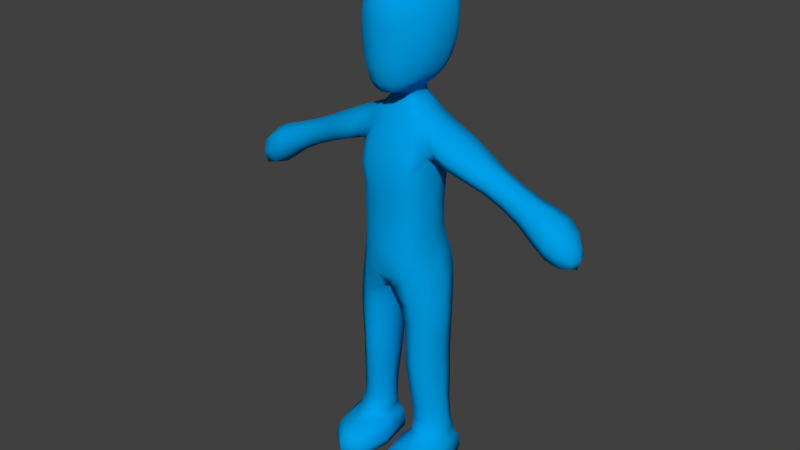 # Source: Start_FIle.blend  (saved by Blender 2.72.0; exported with 4.5.12 LTS)
import bpy
from mathutils import Matrix  # noqa: F401  (used for matrix-valued properties, if any)

bpy.ops.wm.read_factory_settings(use_empty=True)
scene = bpy.context.scene
scene.name = 'Scene'

# ---- collections
col_collection_1 = bpy.data.collections.new('Collection 1'); scene.collection.children.link(col_collection_1)
col_collection_11 = bpy.data.collections.new('Collection 11'); scene.collection.children.link(col_collection_11)

# ---- materials (node trees are filled in below, after node groups)
mat_character = bpy.data.materials.new('Character')
mat_character.alpha_threshold = 0.0
mat_character.use_transparent_shadow = False
mat_character.diffuse_color = (0.0, 0.3483, 0.8, 1.0)
mat_character.roughness = 0.5
mat_character.line_color = (0.0, 0.0, 0.0, 1.0)

# ---- material node trees

# ---- world
world_world = bpy.data.worlds.new('World'); scene.world = world_world
world_world.color = (0.05088, 0.05088, 0.05088)
world_world.use_sun_shadow = False
world_world.sun_shadow_jitter_overblur = 0.0
world_world.cycles.sampling_method = 'MANUAL'
world_world.cycles.sample_map_resolution = 256

# ---- meshes
me_cube_003 = bpy.data.meshes.new('Cube.003')
me_cube_003.from_pydata([(0.5323, 1.008, 5.349), (0.927, 0.3462, 5.398), (1.079, 0.3322, 4.628), (0.2356, -0.5029, 5.078), (0.8262, 0.2586, 6.703), (0.2955, 0.7449, 9.094), (0.5664, -0.218, 8.448), (0.497, 0.8153, 6.774), (1.06, 0.3627, 7.915), (0.6443, -0.4746, 7.665), (0.4472, 0.9237, 8.478), (0.8573, 0.3307, 7.672), (0.5327, 0.9767, 7.605), (0.5906, -0.424, 6.652), (2.789, 0.6607, 7.538), (1.044, -0.218, 8.295), (1.027, 0.3359, 8.692), (1.043, 0.9166, 8.312), (3.573, 0.8007, 7.138), (1.825, -0.1488, 7.946), (2.675, 0.3172, 7.261), (2.893, 0.3234, 7.81), (4.131, 0.3633, 6.383), (3.562, -0.1376, 7.128), (3.467, 0.3317, 6.742), (3.669, 0.3313, 7.525), (0.4576, 0.3855, 9.022), (0.3601, 0.01792, 9.011), (0.5437, -0.4816, 5.156), (0.3785, -0.2837, 8.46), (0.3688, -0.5058, 6.682), (0.8124, 0.67, 1.19), (0.6401, -0.3846, 4.406), (0.3842, -0.01213, 0.6963), (0.1856, 0.2121, 4.358), (1.118, 0.3222, 2.197), (0.6698, 0.818, 3.511), (0.7448, -0.2456, 2.133), (0.354, 0.1982, 2.156), (1.104, 0.3055, 3.464), (0.702, -0.3258, 3.367), (0.2673, 0.1868, 3.413), (0.6241, 0.929, 4.579), (0.7269, 0.766, 2.221), (1.208, 0.3349, 1.21), (0.837, -0.1255, 1.176), (0.3938, 0.2096, 1.17), (1.829, 0.8058, 7.965), (2.779, -0.0201, 7.533), (1.724, 0.3408, 7.645), (1.93, 0.3163, 8.266), (4.437, 0.3532, 6.611), (4.19, 0.3417, 7.169), (4.162, 0.7742, 6.784), (4.159, -0.06922, 6.768), (0.2178, -0.2087, 0.4246), (0.835, -0.6643, 0.7332), (1.32, 0.1455, 0.7199), (0.8221, 0.7977, 0.7075), (0.7924, -0.1015, 0.01304), (0.8195, -1.219, 0.421), (1.428, -0.03339, 0.4333), (0.8116, 1.027, 0.03127), (0.2492, -0.1878, 0.03187), (0.8111, -1.225, 0.0353), (1.374, -0.01065, 0.0347), (0.8265, 0.9773, 0.4171), (0.1886, 0.051, 9.286), (0.2747, -0.5882, 9.647), (0.439, 0.3293, 9.469), (0.611, -0.02602, 9.672), (0.4306, -0.4355, 9.661), (0.3462, -0.1763, 9.449), (0.1736, 0.7002, 9.318), (0.4283, 1.231, 10.16), (0.6402, 1.028, 10.12), (0.6522, 0.3918, 9.668), (0.483, 0.7817, 9.663), (0.3537, 0.08203, 9.441), (0.2469, 0.6374, 9.311), (0.3242, 0.3653, 9.294), (0.2647, 0.1069, 9.287), (0.3621, 0.5994, 9.457), (0.6205, 0.5761, 11.88), (0.7014, 1.143, 10.78), (0.6824, 1.039, 11.48), (0.9366, 0.1749, 10.72), (0.826, 0.1469, 11.42), (0.4258, -0.4928, 11.47), (0.5625, -0.02518, 11.79), (0.4216, -0.6472, 10.88), (0.8174, 0.06836, 10.05), (0.8447, 0.5307, 10.05), (0.5787, -0.4474, 10.16), (0.8924, 0.6399, 11.44), (0.949, 0.6535, 10.71), (0.6614, -0.398, 10.81), (0.6113, -0.3175, 11.41), (0.5005, 0.8826, 5.951), (0.8472, 0.2762, 5.847), (0.5465, -0.4606, 5.743), (0.4973, 0.8174, 6.31), (0.8278, 0.8581, 5.455), (0.8301, 0.2524, 6.181), (0.8317, -0.2013, 5.269), (0.9929, 0.3583, 5.101), (0.5724, -0.4521, 4.825), (0.5689, 1.008, 5.009), (0.5634, -0.4357, 6.119), (0.3667, 0.835, 8.884), (0.6772, 0.3605, 8.856), (0.4652, -0.1077, 8.784), (0.4129, 0.6415, 9.052), (0.7683, -0.1901, 6.664), (0.7445, 0.902, 8.42), (0.7795, -0.18, 8.403), (0.7429, 0.6758, 6.747), (0.9222, 0.3642, 7.91), (0.8041, -0.1233, 7.675), (0.7718, 0.7589, 7.657), (0.8353, 0.2871, 7.254), (0.2314, 0.8658, 7.229), (0.4079, -0.5247, 7.182), (1.46, 0.3189, 8.503), (1.389, 0.9053, 8.158), (1.385, -0.2388, 8.137), (1.313, 0.3476, 7.792), (1.049, 0.8048, 8.002), (1.063, -0.08616, 8.023), (1.025, -0.06624, 8.571), (1.037, 0.7448, 8.618), (3.324, 0.3267, 7.641), (3.221, 0.6949, 7.331), (3.207, -0.05779, 7.329), (3.103, 0.3104, 7.019), (2.876, 0.5768, 7.746), (1.741, 0.7105, 7.718), (1.892, -0.02388, 8.17), (2.705, 0.0615, 7.331), (3.95, 0.3366, 7.39), (3.877, 0.8648, 6.957), (3.871, -0.171, 6.939), (3.798, 0.3573, 6.506), (3.655, 0.6812, 7.435), (3.489, 0.6856, 6.839), (3.632, -0.01841, 7.419), (3.495, -0.02225, 6.84), (0.2501, 0.6727, 9.203), (0.347, 0.3931, 9.173), (0.2828, 0.1068, 9.167), (0.4374, 0.1274, 9.007), (0.2291, 0.8144, 6.342), (0.1475, -0.3798, 4.696), (0.6355, -0.3597, 8.075), (0.5242, 1.017, 7.987), (0.5021, 0.8582, 7.247), (0.6202, -0.4079, 7.209), (0.2022, 0.05782, 9.171), (0.2198, 1.011, 5.219), (0.1273, 0.2309, 4.647), (0.1625, 0.7664, 9.131), (0.2303, 0.8132, 6.788), (0.4373, -0.5554, 7.663), (0.2057, 0.9562, 8.504), (0.2545, 1.009, 7.58), (0.2489, -0.01007, 9.024), (0.4791, 0.5371, 1.176), (1.096, 0.03444, 1.199), (0.9652, 0.7807, 4.671), (0.524, -0.08649, 1.17), (0.399, 0.1775, 0.8321), (0.8355, -0.2471, 0.8632), (1.264, 0.2264, 0.8227), (0.8052, 0.7156, 0.8549), (0.2871, 0.7488, 4.444), (0.969, -0.1463, 4.516), (1.104, 0.604, 1.214), (0.3073, -0.2946, 4.339), (1.073, 0.3189, 2.847), (0.6746, 0.827, 2.891), (0.7, -0.3195, 2.77), (0.3018, 0.1886, 2.814), (0.9967, 0.6985, 3.509), (0.351, 0.6516, 3.476), (1.003, -0.1172, 3.407), (0.393, -0.2484, 3.364), (1.133, 0.3029, 4.056), (0.6993, -0.3267, 3.915), (0.2341, 0.1941, 3.935), (0.6679, 0.8237, 4.075), (0.4367, 0.6111, 2.196), (1.023, -0.05464, 2.161), (0.4623, -0.1837, 2.126), (1.022, 0.668, 2.223), (0.7863, 0.694, 1.627), (1.156, 0.3245, 1.641), (0.8019, -0.1617, 1.577), (0.3946, 0.2078, 1.578), (1.917, 0.6625, 8.207), (2.699, 0.5744, 7.328), (2.855, 0.0685, 7.736), (1.759, -0.03512, 7.727), (2.314, 0.6977, 7.751), (2.308, -0.04397, 7.739), (2.207, 0.3334, 7.469), (2.415, 0.3203, 8.021), (4.362, 0.3471, 6.897), (4.369, 0.585, 6.657), (4.367, 0.121, 6.648), (4.374, 0.359, 6.408), (4.135, 0.6842, 6.482), (4.142, 0.03711, 6.481), (4.176, 0.03532, 7.059), (4.189, 0.6535, 7.083), (0.2481, -0.1711, 0.6035), (0.818, -1.079, 0.6006), (1.393, -0.001171, 0.6105), (0.8234, 0.9065, 0.5937), (0.5433, -0.5594, 0.717), (0.487, 0.5746, 0.6906), (1.17, -0.4037, 0.7278), (1.208, 0.6553, 0.7122), (0.4095, -0.1674, 0.01673), (0.7969, -0.9455, 0.01962), (1.185, -0.03451, 0.01948), (0.7973, 0.7436, 0.01659), (0.3799, -1.036, 0.4133), (0.3889, 0.7044, 0.03096), (1.261, -0.854, 0.4426), (1.293, 0.7434, 0.4218), (0.3906, -1.036, 0.03349), (0.3583, 0.6621, 0.4184), (1.232, -0.8518, 0.0361), (1.234, 0.7862, 0.03259), (0.2169, -0.1919, 0.232), (0.8227, -1.223, 0.2268), (1.431, -0.01519, 0.2411), (0.8248, 1.016, 0.2266), (0.209, -0.2555, 9.378), (0.3323, -0.6421, 9.939), (0.4135, -0.0941, 11.88), (0.4583, 1.312, 10.47), (0.4661, 1.335, 10.83), (0.228, 0.7355, 9.454), (0.7968, 0.7669, 10.08), (0.6807, 1.112, 10.42), (0.3635, 0.3335, 9.39), (0.7198, 0.02197, 9.832), (0.6299, 0.1834, 9.666), (0.3643, -0.3575, 9.495), (0.5128, -0.4517, 9.899), (0.7602, 0.4531, 9.829), (0.5573, -0.2334, 9.674), (0.3511, 0.004683, 9.454), (0.4876, -0.08799, 9.551), (0.5391, 0.3497, 9.554), (0.2928, 0.07858, 9.376), (0.3762, 1.097, 9.886), (0.3019, 0.9151, 9.656), (0.5757, 0.9113, 9.867), (0.6219, 0.5933, 9.669), (0.3994, 0.6682, 9.522), (0.4229, 0.498, 9.466), (0.4145, 0.1663, 9.462), (0.2847, 0.6195, 9.401), (0.3003, 0.5272, 9.302), (0.314, 0.2067, 9.288), (0.6521, 0.869, 11.74), (0.8814, 0.8904, 10.73), (0.428, 0.5613, 11.97), (0.8531, 0.8659, 11.43), (0.5899, 0.2486, 11.9), (0.7804, 0.5986, 11.72), (0.4374, 0.9071, 11.82), (0.4495, 1.145, 11.54), (0.7021, 1.119, 11.14), (0.8626, 0.3903, 11.46), (0.9516, 0.4194, 10.72), (0.8559, -0.09313, 10.75), (0.9226, 0.1984, 11.11), (0.8932, 0.1178, 10.34), (0.6283, -0.4278, 10.45), (0.6912, 0.05935, 11.65), (0.7523, -0.08944, 11.38), (0.7472, -0.18, 10.09), (0.8347, 0.3033, 10.04), (0.3704, -0.6595, 10.23), (0.9073, 0.6043, 10.35), (0.5617, -0.2217, 11.61), (0.9505, 0.6686, 11.1), (0.6613, -0.3604, 11.15), (0.7591, 0.7299, 5.929), (0.7735, -0.21, 5.765), (0.2231, 0.881, 5.949), (0.2888, -0.5412, 5.782), (0.5108, 0.9681, 5.647), (0.879, 0.3131, 5.615), (0.218, 0.9691, 5.584), (0.5399, -0.4816, 5.447), (0.8868, 0.8621, 5.146), (0.8879, -0.1796, 4.964), (0.7453, 0.6755, 6.258), (0.765, -0.2014, 6.121), (0.6283, 0.7594, 8.827), (0.6519, -0.03682, 8.767), (0.8601, -0.1161, 8.033), (0.8364, 0.8421, 7.999), (0.7818, -0.1671, 7.235), (0.7518, 0.7104, 7.259), (1.455, 0.7322, 8.438), (1.429, -0.08723, 8.391), (1.342, -0.1044, 7.889), (1.321, 0.7925, 7.873), (3.309, 0.6091, 7.566), (3.285, 0.0402, 7.561), (3.133, 0.0324, 7.098), (3.129, 0.5925, 7.095), (3.94, 0.7202, 7.293), (3.922, -0.04187, 7.267), (3.821, -0.04113, 6.616), (3.813, 0.7505, 6.616), (0.3188, 0.5752, 9.187), (0.335, 0.2092, 9.165), (0.1987, 0.924, 4.814), (0.3248, -0.5128, 6.172), (0.1753, 0.8485, 8.936), (0.313, -0.1311, 8.802), (0.4247, -0.4729, 8.074), (0.2506, 1.066, 7.977), (0.1633, 0.7152, 9.217), (0.4899, 0.5507, 0.8346), (0.5543, -0.193, 0.8509), (1.147, -0.05191, 0.8573), (1.167, 0.6313, 0.8608), (0.3809, 0.6556, 2.866), (0.9782, -0.1066, 2.8), (0.9746, 0.7118, 2.886), (0.4154, -0.2458, 2.77), (1.017, 0.6981, 4.102), (0.3265, 0.6618, 4.008), (1.024, -0.1195, 3.979), (0.3664, -0.2463, 3.891), (0.4817, 0.5583, 1.604), (1.055, 0.003908, 1.616), (0.5072, -0.1134, 1.564), (1.057, 0.6159, 1.653), (2.398, 0.592, 7.964), (2.228, 0.6181, 7.536), (2.38, 0.05197, 7.94), (2.239, 0.04551, 7.541), (4.321, 0.5415, 6.887), (4.315, 0.1542, 6.874), (4.312, 0.1579, 6.487), (4.309, 0.558, 6.49), (0.3709, 0.6179, 0.5952), (0.4116, -0.9176, 0.6135), (1.226, -0.7436, 0.6205), (1.274, 0.6988, 0.5988), (0.5033, 0.4872, 0.02011), (0.5039, -0.7867, 0.02213), (1.097, -0.6656, 0.02419), (1.099, 0.563, 0.02174), (0.3719, -1.035, 0.2394), (0.3653, 0.695, 0.2269), (1.274, -0.8512, 0.2487), (1.284, 0.7767, 0.2312), (0.2142, -0.02459, 9.376), (0.2247, -0.469, 9.434), (0.4341, -0.6028, 11.21), (0.4204, 0.1977, 12.0), (0.3406, 0.5005, 9.395), (0.8472, 0.8503, 10.38), (0.7239, 0.671, 9.846), (0.7403, 0.2419, 9.822), (0.6577, -0.2086, 9.858), (0.4721, -0.2308, 9.566), (0.4949, 0.1228, 9.539), (0.349, 0.1743, 9.385), (0.514, 0.5351, 9.545), (0.4603, 1.285, 11.2), (0.7719, 0.7866, 11.64), (0.8874, 0.8935, 11.1), (0.7348, 0.3137, 11.73), (0.9446, 0.4387, 11.11), (0.9072, 0.3637, 10.34), (0.8422, -0.06411, 11.11), (0.8165, -0.1429, 10.38), (0.3973, -0.656, 10.53), (0.669, -0.09014, 11.55), (0.4133, -0.3217, 11.68), (0.786, 0.8027, 5.686), (0.7953, -0.2114, 5.51), (0.2597, -0.5673, 5.45), (-0.5323, 1.008, 5.349), (-0.927, 0.3462, 5.398), (-1.079, 0.3322, 4.628), (-0.2356, -0.5029, 5.078), (-0.8262, 0.2586, 6.703), (-0.2955, 0.7449, 9.094), (-0.5664, -0.218, 8.448), (-0.497, 0.8153, 6.774), (-1.06, 0.3627, 7.915), (-0.6443, -0.4746, 7.665), (-0.4472, 0.9237, 8.478), (-0.8573, 0.3307, 7.672), (-0.5327, 0.9767, 7.605), (-0.5906, -0.424, 6.652), (-2.789, 0.6607, 7.538), (-1.044, -0.218, 8.295), (-1.027, 0.3359, 8.692), (-1.043, 0.9166, 8.312), (-3.573, 0.8007, 7.138), (-1.825, -0.1488, 7.946), (-2.675, 0.3172, 7.261), (-2.893, 0.3234, 7.81), (-4.131, 0.3633, 6.383), (-3.562, -0.1376, 7.128), (-3.467, 0.3317, 6.742), (-3.669, 0.3313, 7.525), (-0.4576, 0.3855, 9.022), (-0.3601, 0.01792, 9.011), (-0.5437, -0.4816, 5.156), (-0.3785, -0.2837, 8.46), (-0.3688, -0.5058, 6.682), (-0.8124, 0.67, 1.19), (-0.6401, -0.3846, 4.406), (-0.3842, -0.01213, 0.6963), (-0.1856, 0.2121, 4.358), (-1.118, 0.3222, 2.197), (-0.6698, 0.818, 3.511), (-0.7448, -0.2456, 2.133), (-0.354, 0.1982, 2.156), (-1.104, 0.3055, 3.464), (-0.702, -0.3258, 3.367), (-0.2673, 0.1868, 3.413), (-0.6241, 0.929, 4.579), (-0.7269, 0.766, 2.221), (-1.208, 0.3349, 1.21), (-0.837, -0.1255, 1.176), (-0.3938, 0.2096, 1.17), (-1.829, 0.8058, 7.965), (-2.779, -0.0201, 7.533), (-1.724, 0.3408, 7.645), (-1.93, 0.3163, 8.266), (-4.437, 0.3532, 6.611), (-4.19, 0.3417, 7.169), (-4.162, 0.7742, 6.784), (-4.159, -0.06922, 6.768), (-0.2178, -0.2087, 0.4246), (-0.835, -0.6643, 0.7332), (-1.32, 0.1455, 0.7199), (-0.8221, 0.7977, 0.7075), (-0.7924, -0.1015, 0.01304), (-0.8195, -1.219, 0.421), (-1.428, -0.03339, 0.4333), (-0.8116, 1.027, 0.03127), (-0.2492, -0.1878, 0.03187), (-0.8111, -1.225, 0.0353), (-1.374, -0.01065, 0.0347), (-0.8265, 0.9773, 0.4171), (-0.1886, 0.051, 9.286), (-0.2747, -0.5882, 9.647), (-0.439, 0.3293, 9.469), (-0.611, -0.02602, 9.672), (-0.4306, -0.4355, 9.661), (-0.3462, -0.1763, 9.449), (-0.1736, 0.7002, 9.318), (-0.4283, 1.231, 10.16), (-0.6402, 1.028, 10.12), (-0.6522, 0.3918, 9.668), (-0.483, 0.7817, 9.663), (-0.3537, 0.08203, 9.441), (-0.2469, 0.6374, 9.311), (-0.3242, 0.3653, 9.294), (-0.2647, 0.1069, 9.287), (-0.3621, 0.5994, 9.457), (-0.6205, 0.5761, 11.88), (-0.7014, 1.143, 10.78), (-0.6824, 1.039, 11.48), (-0.9366, 0.1749, 10.72), (-0.826, 0.1469, 11.42), (-0.4258, -0.4928, 11.47), (-0.5625, -0.02518, 11.79), (-0.4216, -0.6472, 10.88), (-0.8174, 0.06836, 10.05), (-0.8447, 0.5307, 10.05), (-0.5787, -0.4474, 10.16), (-0.8924, 0.6399, 11.44), (-0.949, 0.6535, 10.71), (-0.6614, -0.398, 10.81), (-0.6113, -0.3175, 11.41), (-0.5005, 0.8826, 5.951), (-0.8472, 0.2762, 5.847), (-0.5465, -0.4606, 5.743), (-0.4973, 0.8174, 6.31), (-0.8278, 0.8581, 5.455), (-0.8301, 0.2524, 6.181), (-0.8317, -0.2013, 5.269), (-0.9929, 0.3583, 5.101), (-0.5724, -0.4521, 4.825), (-0.5689, 1.008, 5.009), (-0.5634, -0.4357, 6.119), (0.0, 1.014, 5.246), (0.0, -0.5227, 5.081), (0.0, 0.2456, 4.8), (0.0, 0.9838, 8.526), (-0.3667, 0.835, 8.884), (-0.6772, 0.3605, 8.856), (-0.4652, -0.1077, 8.784), (-0.4129, 0.6415, 9.052), (-0.7683, -0.1901, 6.664), (-0.7445, 0.902, 8.42), (0.0, -0.5919, 6.652), (0.0, 0.7956, 6.789), (-0.7795, -0.18, 8.403), (-0.7429, 0.6758, 6.747), (0.0, -0.3629, 8.482), (-0.9222, 0.3642, 7.91), (-0.8041, -0.1233, 7.675), (0.0, -0.5601, 7.663), (0.0, 0.9883, 7.586), (-0.7718, 0.7589, 7.657), (-0.8353, 0.2871, 7.254), (-0.2314, 0.8658, 7.229), (-0.4079, -0.5247, 7.182), (-1.46, 0.3189, 8.503), (-1.389, 0.9053, 8.158), (-1.385, -0.2388, 8.137), (-1.313, 0.3476, 7.792), (-1.049, 0.8048, 8.002), (-1.063, -0.08616, 8.023), (-1.025, -0.06624, 8.571), (-1.037, 0.7448, 8.618), (-3.324, 0.3267, 7.641), (-3.221, 0.6949, 7.331), (-3.207, -0.05779, 7.329), (-3.103, 0.3104, 7.019), (-2.876, 0.5768, 7.746), (-1.741, 0.7105, 7.718), (-1.892, -0.02388, 8.17), (-2.705, 0.0615, 7.331), (-3.95, 0.3366, 7.39), (-3.877, 0.8648, 6.957), (-3.871, -0.171, 6.939), (-3.798, 0.3573, 6.506), (-3.655, 0.6812, 7.435), (-3.489, 0.6856, 6.839), (-3.632, -0.01841, 7.419), (-3.495, -0.02225, 6.84), (-0.2501, 0.6727, 9.203), (-0.347, 0.3931, 9.173), (-0.2828, 0.1068, 9.167), (0.0, 0.7808, 9.162), (-0.4374, 0.1274, 9.007), (0.0, -0.02968, 9.045), (-0.2291, 0.8144, 6.342), (-0.1475, -0.3798, 4.696), (-0.6355, -0.3597, 8.075), (-0.5242, 1.017, 7.987), (-0.5021, 0.8582, 7.247), (-0.6202, -0.4079, 7.209), (-0.2022, 0.05782, 9.171), (-0.2198, 1.011, 5.219), (-0.1273, 0.2309, 4.647), (-0.1625, 0.7664, 9.131), (-0.2303, 0.8132, 6.788), (-0.4373, -0.5554, 7.663), (-0.2057, 0.9562, 8.504), (-0.2545, 1.009, 7.58), (-0.2489, -0.01007, 9.024), (-0.4791, 0.5371, 1.176), (-1.096, 0.03444, 1.199), (-0.9652, 0.7807, 4.671), (-0.524, -0.08649, 1.17), (-0.399, 0.1775, 0.8321), (-0.8355, -0.2471, 0.8632), (-1.264, 0.2264, 0.8227), (-0.8052, 0.7156, 0.8549), (-0.2871, 0.7488, 4.444), (-0.969, -0.1463, 4.516), (-1.104, 0.604, 1.214), (-0.3073, -0.2946, 4.339), (-1.073, 0.3189, 2.847), (-0.6746, 0.827, 2.891), (-0.7, -0.3195, 2.77), (-0.3018, 0.1886, 2.814), (-0.9967, 0.6985, 3.509), (-0.351, 0.6516, 3.476), (-1.003, -0.1172, 3.407), (-0.393, -0.2484, 3.364), (-1.133, 0.3029, 4.056), (-0.6993, -0.3267, 3.915), (-0.2341, 0.1941, 3.935), (-0.6679, 0.8237, 4.075), (-0.4367, 0.6111, 2.196), (-1.023, -0.05464, 2.161), (-0.4623, -0.1837, 2.126), (-1.022, 0.668, 2.223), (-0.7863, 0.694, 1.627), (-1.156, 0.3245, 1.641), (-0.8019, -0.1617, 1.577), (-0.3946, 0.2078, 1.578), (-1.917, 0.6625, 8.207), (-2.699, 0.5744, 7.328), (-2.855, 0.0685, 7.736), (-1.759, -0.03512, 7.727), (-2.314, 0.6977, 7.751), (-2.308, -0.04397, 7.739), (-2.207, 0.3334, 7.469), (-2.415, 0.3203, 8.021), (-4.362, 0.3471, 6.897), (-4.369, 0.585, 6.657), (-4.367, 0.121, 6.648), (-4.374, 0.359, 6.408), (-4.135, 0.6842, 6.482), (-4.142, 0.03711, 6.481), (-4.176, 0.03532, 7.059), (-4.189, 0.6535, 7.083), (-0.2481, -0.1711, 0.6035), (-0.818, -1.079, 0.6006), (-1.393, -0.001171, 0.6105), (-0.8234, 0.9065, 0.5937), (-0.5433, -0.5594, 0.717), (-0.487, 0.5746, 0.6906), (-1.17, -0.4037, 0.7278), (-1.208, 0.6553, 0.7122), (-0.4095, -0.1674, 0.01673), (-0.7969, -0.9455, 0.01962), (-1.185, -0.03451, 0.01948), (-0.7973, 0.7436, 0.01659), (-0.3799, -1.036, 0.4133), (-0.3889, 0.7044, 0.03096), (-1.261, -0.854, 0.4426), (-1.293, 0.7434, 0.4218), (-0.3906, -1.036, 0.03349), (-0.3583, 0.6621, 0.4184), (-1.232, -0.8518, 0.0361), (-1.234, 0.7862, 0.03259), (-0.2169, -0.1919, 0.232), (-0.8227, -1.223, 0.2268), (-1.431, -0.01519, 0.2411), (-0.8248, 1.016, 0.2266), (0.0, 0.0119, 9.279), (-0.209, -0.2555, 9.378), (0.0, -0.3022, 9.348), (-0.3323, -0.6421, 9.939), (0.0, -0.66, 9.653), (0.0, -0.7588, 10.28), (-0.4135, -0.0941, 11.88), (0.0, -0.5996, 11.57), (0.0, 0.5236, 12.05), (-0.4583, 1.312, 10.47), (-0.4661, 1.335, 10.83), (0.0, 1.16, 11.56), (0.0, 1.277, 10.18), (-0.228, 0.7355, 9.454), (0.0, 0.9389, 9.656), (-0.7968, 0.7669, 10.08), (-0.6807, 1.112, 10.42), (-0.3635, 0.3335, 9.39), (-0.7198, 0.02197, 9.832), (-0.6299, 0.1834, 9.666), (-0.3643, -0.3575, 9.495), (-0.5128, -0.4517, 9.899), (-0.7602, 0.4531, 9.829), (-0.5573, -0.2334, 9.674), (-0.3511, 0.004683, 9.454), (-0.4876, -0.08799, 9.551), (0.0, 0.7181, 9.317), (-0.5391, 0.3497, 9.554), (-0.2928, 0.07858, 9.376), (-0.3762, 1.097, 9.886), (-0.3019, 0.9151, 9.656), (-0.5757, 0.9113, 9.867), (-0.6219, 0.5933, 9.669), (-0.3994, 0.6682, 9.522), (-0.4229, 0.498, 9.466), (-0.4145, 0.1663, 9.462), (-0.2847, 0.6195, 9.401), (-0.3003, 0.5272, 9.302), (-0.314, 0.2067, 9.288), (0.0, -0.775, 10.94), (0.0, 1.379, 10.86), (-0.6521, 0.869, 11.74), (-0.8814, 0.8904, 10.73), (-0.428, 0.5613, 11.97), (-0.8531, 0.8659, 11.43), (-0.5899, 0.2486, 11.9), (-0.7804, 0.5986, 11.72), (-0.4374, 0.9071, 11.82), (-0.4495, 1.145, 11.54), (-0.7021, 1.119, 11.14), (-0.8626, 0.3903, 11.46), (-0.9516, 0.4194, 10.72), (-0.8559, -0.09313, 10.75), (-0.9226, 0.1984, 11.11), (-0.8932, 0.1178, 10.34), (-0.6283, -0.4278, 10.45), (-0.6912, 0.05935, 11.65), (-0.7523, -0.08944, 11.38), (0.0, -0.1613, 12.02), (-0.7472, -0.18, 10.09), (-0.8347, 0.3033, 10.04), (-0.3704, -0.6595, 10.23), (-0.9073, 0.6043, 10.35), (-0.5617, -0.2217, 11.61), (-0.9505, 0.6686, 11.1), (-0.6613, -0.3604, 11.15), (-0.7591, 0.7299, 5.929), (-0.7735, -0.21, 5.765), (0.0, 0.8583, 5.979), (0.0, -0.6276, 5.782), (-0.2231, 0.881, 5.949), (-0.2888, -0.5412, 5.782), (-0.5108, 0.9681, 5.647), (-0.879, 0.3131, 5.615), (-0.218, 0.9691, 5.584), (-0.5399, -0.4816, 5.447), (-0.8868, 0.8621, 5.146), (-0.8879, -0.1796, 4.964), (-0.7453, 0.6755, 6.258), (-0.765, -0.2014, 6.121), (-0.6283, 0.7594, 8.827), (-0.6519, -0.03682, 8.767), (-0.8601, -0.1161, 8.033), (-0.8364, 0.8421, 7.999), (-0.7818, -0.1671, 7.235), (-0.7518, 0.7104, 7.259), (-1.455, 0.7322, 8.438), (-1.429, -0.08723, 8.391), (-1.342, -0.1044, 7.889), (-1.321, 0.7925, 7.873), (-3.309, 0.6091, 7.566), (-3.285, 0.0402, 7.561), (-3.133, 0.0324, 7.098), (-3.129, 0.5925, 7.095), (-3.94, 0.7202, 7.293), (-3.922, -0.04187, 7.267), (-3.821, -0.04113, 6.616), (-3.813, 0.7505, 6.616), (-0.3188, 0.5752, 9.187), (-0.335, 0.2092, 9.165), (-0.1987, 0.924, 4.814), (-0.3248, -0.5128, 6.172), (-0.1753, 0.8485, 8.936), (-0.313, -0.1311, 8.802), (-0.4247, -0.4729, 8.074), (-0.2506, 1.066, 7.977), (-0.1633, 0.7152, 9.217), (-0.4899, 0.5507, 0.8346), (-0.5543, -0.193, 0.8509), (-1.147, -0.05191, 0.8573), (-1.167, 0.6313, 0.8608), (-0.3809, 0.6556, 2.866), (-0.9782, -0.1066, 2.8), (-0.9746, 0.7118, 2.886), (-0.4154, -0.2458, 2.77), (-1.017, 0.6981, 4.102), (-0.3265, 0.6618, 4.008), (-1.024, -0.1195, 3.979), (-0.3664, -0.2463, 3.891), (-0.4817, 0.5583, 1.604), (-1.055, 0.003908, 1.616), (-0.5072, -0.1134, 1.564), (-1.057, 0.6159, 1.653), (-2.398, 0.592, 7.964), (-2.228, 0.6181, 7.536), (-2.38, 0.05197, 7.94), (-2.239, 0.04551, 7.541), (-4.321, 0.5415, 6.887), (-4.315, 0.1542, 6.874), (-4.312, 0.1579, 6.487), (-4.309, 0.558, 6.49), (-0.3709, 0.6179, 0.5952), (-0.4116, -0.9176, 0.6135), (-1.226, -0.7436, 0.6205), (-1.274, 0.6988, 0.5988), (-0.5033, 0.4872, 0.02011), (-0.5039, -0.7867, 0.02213), (-1.097, -0.6656, 0.02419), (-1.099, 0.563, 0.02174), (-0.3719, -1.035, 0.2394), (-0.3653, 0.695, 0.2269), (-1.274, -0.8512, 0.2487), (-1.284, 0.7767, 0.2312), (0.0, 0.7868, 6.363), (0.0, 0.8738, 4.95), (0.0, -0.5752, 6.164), (0.0, -0.328, 4.78), (0.0, 0.859, 8.979), (0.0, -0.1558, 8.835), (0.0, 1.059, 7.997), (0.0, -0.4682, 8.106), (0.0, -0.6234, 7.226), (0.0, 0.8683, 7.211), (0.0, 0.7377, 9.225), (0.0, 0.02354, 9.172), (-0.2142, -0.02459, 9.376), (0.0, -0.08867, 9.344), (-0.2247, -0.469, 9.434), (0.0, -0.5267, 9.411), (0.0, -0.7285, 9.976), (-0.4341, -0.6028, 11.21), (0.0, -0.7337, 11.28), (-0.4204, 0.1977, 12.0), (0.0, 0.1389, 12.12), (0.0, 0.8962, 11.85), (0.0, 1.357, 10.5), (-0.3406, 0.5005, 9.395), (0.0, 1.138, 9.904), (0.0, 0.7694, 9.456), (-0.8472, 0.8503, 10.38), (-0.7239, 0.671, 9.846), (-0.7403, 0.2419, 9.822), (-0.6577, -0.2086, 9.858), (-0.4721, -0.2308, 9.566), (-0.4949, 0.1228, 9.539), (-0.349, 0.1743, 9.385), (-0.514, 0.5351, 9.545), (0.0, -0.7685, 10.6), (-0.4603, 1.285, 11.2), (0.0, 1.32, 11.22), (-0.7719, 0.7866, 11.64), (-0.8874, 0.8935, 11.1), (-0.7348, 0.3137, 11.73), (-0.9446, 0.4387, 11.11), (-0.9072, 0.3637, 10.34), (-0.8422, -0.06411, 11.11), (-0.8165, -0.1429, 10.38), (-0.3973, -0.656, 10.53), (-0.669, -0.09014, 11.55), (-0.4133, -0.3217, 11.68), (0.0, -0.3998, 11.81), (-0.786, 0.8027, 5.686), (-0.7953, -0.2114, 5.51), (0.0, 0.9591, 5.613), (0.0, -0.5906, 5.426), (-0.2597, -0.5673, 5.45)], [], [(0, 295, 390, 102), (0, 102, 299, 107), (0, 107, 323, 158), (1, 102, 390, 296), (1, 296, 391, 104), (1, 104, 300, 105), (1, 105, 299, 102), (2, 175, 340, 186), (2, 186, 338, 168), (2, 168, 299, 105), (2, 105, 300, 175), (3, 503, 788, 152), (4, 116, 308, 120), (4, 120, 307, 113), (4, 113, 302, 103), (4, 103, 301, 116), (5, 160, 329, 147), (5, 147, 321, 112), (5, 112, 303, 109), (5, 109, 325, 160), (6, 153, 305, 115), (6, 115, 304, 111), (7, 155, 308, 116), (7, 116, 301, 101), (8, 128, 305, 117), (8, 117, 306, 127), (8, 127, 312, 126), (8, 126, 311, 128), (9, 156, 307, 118), (9, 118, 305, 153), (9, 153, 327, 162), (10, 163, 325, 109), (10, 109, 303, 114), (10, 114, 306, 154), (10, 154, 328, 163), (11, 119, 306, 117), (11, 117, 305, 118), (11, 118, 307, 120), (11, 120, 308, 119), (12, 164, 328, 154), (12, 154, 306, 119), (12, 119, 308, 155), (13, 108, 302, 113), (13, 113, 307, 156), (14, 199, 347, 202), (14, 202, 346, 135), (14, 135, 313, 132), (14, 132, 316, 199), (15, 128, 311, 125), (15, 125, 310, 129), (15, 129, 304, 115), (15, 115, 305, 128), (16, 130, 303, 110), (16, 110, 304, 129), (16, 129, 310, 123), (16, 123, 309, 130), (17, 127, 306, 114), (17, 114, 303, 130), (17, 130, 309, 124), (17, 124, 312, 127), (18, 144, 316, 132), (18, 132, 313, 143), (18, 143, 317, 140), (18, 140, 320, 144), (19, 201, 349, 203), (19, 203, 348, 137), (19, 137, 310, 125), (19, 125, 311, 201), (20, 138, 349, 204), (20, 204, 347, 199), (20, 199, 316, 134), (20, 134, 315, 138), (21, 135, 346, 205), (21, 205, 348, 200), (21, 200, 314, 131), (21, 131, 313, 135), (22, 211, 319, 142), (22, 142, 320, 210), (22, 210, 353, 209), (22, 209, 352, 211), (23, 146, 319, 141), (23, 141, 318, 145), (23, 145, 314, 133), (23, 133, 315, 146), (24, 146, 315, 134), (24, 134, 316, 144), (24, 144, 320, 142), (24, 142, 319, 146), (25, 143, 313, 131), (25, 131, 314, 145), (25, 145, 318, 139), (25, 139, 317, 143), (26, 112, 321, 148), (26, 148, 322, 150), (26, 150, 304, 110), (26, 110, 303, 112), (27, 165, 326, 111), (27, 111, 304, 150), (27, 150, 322, 149), (28, 104, 391, 298), (28, 106, 300, 104), (30, 122, 793, 512), (31, 166, 342, 194), (31, 194, 345, 176), (31, 176, 333, 173), (31, 173, 330, 166), (32, 177, 341, 187), (32, 187, 340, 175), (32, 175, 300, 106), (33, 219, 354, 214), (33, 214, 355, 218), (33, 218, 331, 170), (33, 170, 330, 219), (34, 174, 339, 188), (34, 188, 341, 177), (34, 159, 323, 174), (35, 191, 343, 195), (35, 195, 345, 193), (35, 193, 336, 178), (35, 178, 335, 191), (36, 183, 339, 189), (36, 189, 338, 182), (36, 182, 336, 179), (36, 179, 334, 183), (37, 192, 344, 196), (37, 196, 343, 191), (37, 191, 335, 180), (37, 180, 337, 192), (38, 190, 342, 197), (38, 197, 344, 192), (38, 192, 337, 181), (38, 181, 334, 190), (39, 184, 335, 178), (39, 178, 336, 182), (39, 182, 338, 186), (39, 186, 340, 184), (40, 185, 337, 180), (40, 180, 335, 184), (40, 184, 340, 187), (40, 187, 341, 185), (41, 183, 334, 181), (41, 181, 337, 185), (41, 185, 341, 188), (41, 188, 339, 183), (42, 174, 323, 107), (42, 107, 299, 168), (42, 168, 338, 189), (42, 189, 339, 174), (43, 190, 334, 179), (43, 179, 336, 193), (43, 193, 345, 194), (43, 194, 342, 190), (44, 167, 332, 172), (44, 172, 333, 176), (44, 176, 345, 195), (44, 195, 343, 167), (45, 169, 331, 171), (45, 171, 332, 167), (45, 167, 343, 196), (45, 196, 344, 169), (46, 166, 330, 170), (46, 170, 331, 169), (46, 169, 344, 197), (46, 197, 342, 166), (47, 136, 312, 124), (47, 124, 309, 198), (47, 198, 346, 202), (47, 202, 347, 136), (48, 138, 315, 133), (48, 133, 314, 200), (48, 200, 348, 203), (48, 203, 349, 138), (49, 201, 311, 126), (49, 126, 312, 136), (49, 136, 347, 204), (49, 204, 349, 201), (50, 198, 309, 123), (50, 123, 310, 137), (50, 137, 348, 205), (50, 205, 346, 198), (51, 207, 350, 206), (51, 206, 351, 208), (51, 208, 352, 209), (51, 209, 353, 207), (52, 213, 317, 139), (52, 139, 318, 212), (52, 212, 351, 206), (52, 206, 350, 213), (53, 210, 320, 140), (53, 140, 317, 213), (53, 213, 350, 207), (53, 207, 353, 210), (54, 211, 352, 208), (54, 208, 351, 212), (54, 212, 318, 141), (54, 141, 319, 211), (55, 231, 363, 234), (55, 234, 362, 226), (55, 226, 355, 214), (55, 214, 354, 231), (56, 218, 355, 215), (56, 215, 356, 220), (56, 220, 332, 171), (56, 171, 331, 218), (57, 220, 356, 216), (57, 216, 357, 221), (57, 221, 333, 172), (57, 172, 332, 220), (58, 219, 330, 173), (58, 173, 333, 221), (58, 221, 357, 217), (58, 217, 354, 219), (59, 223, 359, 222), (59, 222, 358, 225), (59, 225, 361, 224), (59, 224, 360, 223), (60, 226, 362, 235), (60, 235, 364, 228), (60, 228, 356, 215), (60, 215, 355, 226), (61, 228, 364, 236), (61, 236, 365, 229), (61, 229, 357, 216), (61, 216, 356, 228), (62, 227, 363, 237), (62, 237, 365, 233), (62, 233, 361, 225), (62, 225, 358, 227), (63, 227, 358, 222), (63, 222, 359, 230), (63, 230, 362, 234), (63, 234, 363, 227), (64, 230, 359, 223), (64, 223, 360, 232), (64, 232, 364, 235), (64, 235, 362, 230), (65, 232, 360, 224), (65, 224, 361, 233), (65, 233, 365, 236), (65, 236, 364, 232), (66, 231, 354, 217), (66, 217, 357, 229), (66, 229, 365, 237), (66, 237, 363, 231), (67, 642, 796, 157), (68, 239, 801, 646), (69, 246, 370, 262), (69, 262, 378, 255), (69, 255, 376, 263), (69, 263, 377, 246), (70, 252, 375, 254), (70, 254, 376, 248), (70, 248, 373, 247), (70, 247, 374, 252), (71, 249, 375, 252), (71, 252, 374, 250), (72, 249, 367, 238), (72, 238, 366, 253), (72, 253, 376, 254), (72, 254, 375, 249), (73, 668, 810, 243), (74, 654, 807, 241), (74, 257, 809, 654), (75, 245, 371, 244), (75, 244, 372, 259), (76, 251, 373, 248), (76, 248, 376, 255), (76, 255, 378, 260), (76, 260, 372, 251), (77, 259, 372, 260), (77, 260, 378, 261), (78, 256, 377, 263), (78, 263, 376, 253), (78, 253, 366, 256), (79, 264, 370, 265), (79, 265, 321, 147), (80, 246, 377, 266), (80, 266, 322, 148), (80, 148, 321, 265), (80, 265, 370, 246), (81, 149, 322, 266), (81, 266, 377, 256), (82, 261, 378, 262), (82, 262, 370, 264), (83, 269, 369, 271), (83, 271, 382, 272), (83, 272, 380, 267), (84, 268, 371, 245), (84, 242, 379, 275), (84, 275, 381, 268), (85, 270, 381, 275), (85, 275, 379, 274), (85, 267, 380, 270), (86, 280, 384, 277), (86, 277, 383, 279), (86, 279, 385, 278), (86, 278, 386, 280), (87, 276, 382, 282), (87, 282, 388, 283), (87, 283, 385, 279), (87, 279, 383, 276), (89, 240, 389, 288), (89, 288, 388, 282), (89, 282, 382, 271), (89, 271, 369, 240), (91, 247, 373, 285), (91, 285, 384, 280), (91, 280, 386, 284), (91, 284, 374, 247), (92, 251, 372, 244), (92, 244, 371, 287), (92, 287, 384, 285), (92, 285, 373, 251), (93, 281, 387, 286), (93, 250, 374, 284), (93, 284, 386, 281), (94, 270, 380, 272), (94, 272, 382, 276), (94, 276, 383, 289), (94, 289, 381, 270), (95, 268, 381, 289), (95, 289, 383, 277), (95, 277, 384, 287), (95, 287, 371, 268), (96, 281, 386, 278), (96, 278, 385, 290), (97, 290, 385, 283), (97, 283, 388, 288), (98, 101, 301, 291), (98, 291, 390, 295), (99, 291, 301, 103), (99, 103, 302, 292), (99, 292, 391, 296), (99, 296, 390, 291), (100, 292, 302, 108), (100, 108, 324, 294), (100, 294, 392, 298), (100, 298, 391, 292), (28, 298, 392, 3), (12, 155, 121, 164), (28, 3, 152, 106), (13, 30, 324, 108), (0, 158, 297, 295), (163, 505, 789, 325), (67, 366, 798, 642), (77, 258, 257, 259), (71, 68, 367, 249), (77, 261, 243, 258), (242, 241, 807, 682), (90, 681, 819, 387), (269, 650, 805, 369), (98, 293, 151, 101), (6, 29, 327, 153), (27, 149, 157, 165), (160, 325, 789, 552), (238, 367, 800, 644), (164, 520, 791, 328), (238, 644, 798, 366), (71, 250, 239, 68), (269, 273, 806, 650), (79, 147, 329, 73), (158, 323, 786, 502), (7, 101, 151, 161), (165, 554, 790, 326), (161, 513, 794, 121), (82, 264, 243, 261), (75, 259, 257, 74), (96, 290, 368, 90), (88, 649, 803, 368), (293, 710, 785, 151), (85, 274, 273, 267), (93, 286, 239, 250), (294, 711, 836, 392), (165, 157, 796, 554), (161, 151, 785, 513), (75, 74, 241, 245), (240, 369, 805, 700), (83, 267, 273, 269), (88, 389, 832, 649), (293, 297, 835, 710), (96, 90, 387, 281), (158, 502, 835, 297), (7, 161, 121, 155), (97, 288, 389, 88), (159, 152, 788, 504), (9, 162, 122, 156), (32, 106, 152, 177), (162, 519, 793, 122), (162, 327, 792, 519), (159, 504, 786, 323), (242, 682, 821, 379), (34, 177, 152, 159), (29, 326, 790, 516), (30, 512, 787, 324), (258, 243, 810, 656), (240, 700, 832, 389), (81, 67, 157, 149), (84, 245, 241, 242), (294, 324, 787, 711), (286, 387, 819, 647), (6, 111, 326, 29), (29, 516, 792, 327), (164, 121, 794, 520), (258, 656, 809, 257), (68, 646, 800, 367), (3, 392, 836, 503), (13, 156, 122, 30), (163, 328, 791, 505), (160, 552, 795, 329), (79, 73, 243, 264), (73, 329, 795, 668), (90, 368, 803, 681), (274, 653, 806, 273), (274, 379, 821, 653), (81, 256, 366, 67), (98, 295, 297, 293), (286, 647, 801, 239), (97, 88, 368, 290), (393, 495, 833, 714), (393, 500, 718, 495), (393, 562, 742, 500), (394, 715, 833, 495), (394, 497, 834, 715), (394, 498, 719, 497), (394, 495, 718, 498), (395, 590, 759, 579), (395, 572, 757, 590), (395, 498, 718, 572), (395, 579, 719, 498), (396, 556, 788, 503), (397, 522, 727, 515), (397, 510, 726, 522), (397, 496, 721, 510), (397, 515, 720, 496), (398, 549, 748, 564), (398, 509, 740, 549), (398, 506, 722, 509), (398, 564, 744, 506), (399, 514, 724, 557), (399, 508, 723, 514), (400, 515, 727, 559), (400, 494, 720, 515), (401, 517, 724, 530), (401, 529, 725, 517), (401, 528, 731, 529), (401, 530, 730, 528), (402, 518, 726, 560), (402, 557, 724, 518), (402, 566, 746, 557), (403, 506, 744, 567), (403, 511, 722, 506), (403, 558, 725, 511), (403, 567, 747, 558), (404, 517, 725, 521), (404, 518, 724, 517), (404, 522, 726, 518), (404, 521, 727, 522), (405, 558, 747, 568), (405, 521, 725, 558), (405, 559, 727, 521), (406, 510, 721, 501), (406, 560, 726, 510), (407, 606, 766, 603), (407, 537, 765, 606), (407, 534, 732, 537), (407, 603, 735, 534), (408, 527, 730, 530), (408, 531, 729, 527), (408, 514, 723, 531), (408, 530, 724, 514), (409, 507, 722, 532), (409, 531, 723, 507), (409, 525, 729, 531), (409, 532, 728, 525), (410, 511, 725, 529), (410, 532, 722, 511), (410, 526, 728, 532), (410, 529, 731, 526), (411, 534, 735, 546), (411, 545, 732, 534), (411, 542, 736, 545), (411, 546, 739, 542), (412, 607, 768, 605), (412, 539, 767, 607), (412, 527, 729, 539), (412, 605, 730, 527), (413, 608, 768, 540), (413, 603, 766, 608), (413, 536, 735, 603), (413, 540, 734, 536), (414, 609, 765, 537), (414, 604, 767, 609), (414, 533, 733, 604), (414, 537, 732, 533), (415, 544, 738, 615), (415, 614, 739, 544), (415, 613, 772, 614), (415, 615, 771, 613), (416, 543, 738, 548), (416, 547, 737, 543), (416, 535, 733, 547), (416, 548, 734, 535), (417, 536, 734, 548), (417, 546, 735, 536), (417, 544, 739, 546), (417, 548, 738, 544), (418, 533, 732, 545), (418, 547, 733, 533), (418, 541, 737, 547), (418, 545, 736, 541), (419, 550, 740, 509), (419, 553, 741, 550), (419, 507, 723, 553), (419, 509, 722, 507), (420, 508, 745, 569), (420, 553, 723, 508), (420, 551, 741, 553), (421, 717, 834, 497), (421, 497, 719, 499), (423, 512, 793, 524), (424, 598, 761, 570), (424, 580, 764, 598), (424, 577, 752, 580), (424, 570, 749, 577), (425, 591, 760, 581), (425, 579, 759, 591), (425, 499, 719, 579), (426, 618, 773, 623), (426, 622, 774, 618), (426, 574, 750, 622), (426, 623, 749, 574), (427, 592, 758, 578), (427, 581, 760, 592), (427, 578, 742, 563), (428, 599, 762, 595), (428, 597, 764, 599), (428, 582, 755, 597), (428, 595, 754, 582), (429, 593, 758, 587), (429, 586, 757, 593), (429, 583, 755, 586), (429, 587, 753, 583), (430, 600, 763, 596), (430, 595, 762, 600), (430, 584, 754, 595), (430, 596, 756, 584), (431, 601, 761, 594), (431, 596, 763, 601), (431, 585, 756, 596), (431, 594, 753, 585), (432, 582, 754, 588), (432, 586, 755, 582), (432, 590, 757, 586), (432, 588, 759, 590), (433, 584, 756, 589), (433, 588, 754, 584), (433, 591, 759, 588), (433, 589, 760, 591), (434, 585, 753, 587), (434, 589, 756, 585), (434, 592, 760, 589), (434, 587, 758, 592), (435, 500, 742, 578), (435, 572, 718, 500), (435, 593, 757, 572), (435, 578, 758, 593), (436, 583, 753, 594), (436, 597, 755, 583), (436, 598, 764, 597), (436, 594, 761, 598), (437, 576, 751, 571), (437, 580, 752, 576), (437, 599, 764, 580), (437, 571, 762, 599), (438, 575, 750, 573), (438, 571, 751, 575), (438, 600, 762, 571), (438, 573, 763, 600), (439, 574, 749, 570), (439, 573, 750, 574), (439, 601, 763, 573), (439, 570, 761, 601), (440, 526, 731, 538), (440, 602, 728, 526), (440, 606, 765, 602), (440, 538, 766, 606), (441, 535, 734, 540), (441, 604, 733, 535), (441, 607, 767, 604), (441, 540, 768, 607), (442, 528, 730, 605), (442, 538, 731, 528), (442, 608, 766, 538), (442, 605, 768, 608), (443, 525, 728, 602), (443, 539, 729, 525), (443, 609, 767, 539), (443, 602, 765, 609), (444, 610, 769, 611), (444, 612, 770, 610), (444, 613, 771, 612), (444, 611, 772, 613), (445, 541, 736, 617), (445, 616, 737, 541), (445, 610, 770, 616), (445, 617, 769, 610), (446, 542, 739, 614), (446, 617, 736, 542), (446, 611, 769, 617), (446, 614, 772, 611), (447, 612, 771, 615), (447, 616, 770, 612), (447, 543, 737, 616), (447, 615, 738, 543), (448, 638, 782, 635), (448, 630, 781, 638), (448, 618, 774, 630), (448, 635, 773, 618), (449, 619, 774, 622), (449, 624, 775, 619), (449, 575, 751, 624), (449, 622, 750, 575), (450, 620, 775, 624), (450, 625, 776, 620), (450, 576, 752, 625), (450, 624, 751, 576), (451, 577, 749, 623), (451, 625, 752, 577), (451, 621, 776, 625), (451, 623, 773, 621), (452, 626, 778, 627), (452, 629, 777, 626), (452, 628, 780, 629), (452, 627, 779, 628), (453, 639, 781, 630), (453, 632, 783, 639), (453, 619, 775, 632), (453, 630, 774, 619), (454, 640, 783, 632), (454, 633, 784, 640), (454, 620, 776, 633), (454, 632, 775, 620), (455, 641, 782, 631), (455, 637, 784, 641), (455, 629, 780, 637), (455, 631, 777, 629), (456, 626, 777, 631), (456, 634, 778, 626), (456, 638, 781, 634), (456, 631, 782, 638), (457, 627, 778, 634), (457, 636, 779, 627), (457, 639, 783, 636), (457, 634, 781, 639), (458, 628, 779, 636), (458, 637, 780, 628), (458, 640, 784, 637), (458, 636, 783, 640), (459, 621, 773, 635), (459, 633, 776, 621), (459, 641, 784, 633), (459, 635, 782, 641), (460, 561, 796, 642), (461, 646, 801, 645), (462, 676, 808, 659), (462, 669, 818, 676), (462, 677, 816, 669), (462, 659, 817, 677), (463, 667, 815, 665), (463, 661, 816, 667), (463, 660, 813, 661), (463, 665, 814, 660), (464, 665, 815, 662), (464, 663, 814, 665), (465, 643, 799, 662), (465, 666, 797, 643), (465, 667, 816, 666), (465, 662, 815, 667), (466, 655, 810, 668), (467, 651, 807, 654), (467, 654, 809, 671), (468, 657, 811, 658), (468, 673, 812, 657), (469, 661, 813, 664), (469, 669, 816, 661), (469, 674, 818, 669), (469, 664, 812, 674), (470, 674, 812, 673), (470, 675, 818, 674), (471, 677, 817, 670), (471, 666, 816, 677), (471, 670, 797, 666), (472, 679, 808, 678), (472, 549, 740, 679), (473, 680, 817, 659), (473, 550, 741, 680), (473, 679, 740, 550), (473, 659, 808, 679), (474, 680, 741, 551), (474, 670, 817, 680), (475, 676, 818, 675), (475, 678, 808, 676), (476, 687, 804, 685), (476, 688, 824, 687), (476, 683, 822, 688), (477, 658, 811, 684), (477, 691, 820, 652), (477, 684, 823, 691), (478, 691, 823, 686), (478, 690, 820, 691), (478, 686, 822, 683), (479, 693, 826, 696), (479, 695, 825, 693), (479, 694, 827, 695), (479, 696, 828, 694), (480, 698, 824, 692), (480, 699, 830, 698), (480, 695, 827, 699), (480, 692, 825, 695), (482, 705, 831, 648), (482, 698, 830, 705), (482, 687, 824, 698), (482, 648, 804, 687), (484, 702, 813, 660), (484, 696, 826, 702), (484, 701, 828, 696), (484, 660, 814, 701), (485, 657, 812, 664), (485, 704, 811, 657), (485, 702, 826, 704), (485, 664, 813, 702), (486, 703, 829, 697), (486, 701, 814, 663), (486, 697, 828, 701), (487, 688, 822, 686), (487, 692, 824, 688), (487, 706, 825, 692), (487, 686, 823, 706), (488, 706, 823, 684), (488, 693, 825, 706), (488, 704, 826, 693), (488, 684, 811, 704), (489, 694, 828, 697), (489, 707, 827, 694), (490, 699, 827, 707), (490, 705, 830, 699), (491, 708, 720, 494), (491, 714, 833, 708), (492, 496, 720, 708), (492, 709, 721, 496), (492, 715, 834, 709), (492, 708, 833, 715), (493, 501, 721, 709), (493, 713, 743, 501), (493, 717, 837, 713), (493, 709, 834, 717), (421, 396, 837, 717), (405, 568, 523, 559), (421, 499, 556, 396), (406, 501, 743, 423), (393, 714, 716, 562), (567, 744, 789, 505), (460, 642, 798, 797), (470, 673, 671, 672), (464, 662, 799, 461), (470, 672, 655, 675), (652, 682, 807, 651), (483, 829, 819, 681), (685, 804, 805, 650), (491, 494, 555, 712), (399, 557, 746, 422), (420, 569, 561, 551), (564, 552, 789, 744), (643, 644, 800, 799), (568, 747, 791, 520), (643, 797, 798, 644), (464, 461, 645, 663), (685, 650, 806, 689), (472, 466, 748, 549), (562, 502, 786, 742), (400, 565, 555, 494), (569, 745, 790, 554), (565, 523, 794, 513), (475, 675, 655, 678), (468, 467, 671, 673), (489, 483, 802, 707), (481, 802, 803, 649), (712, 555, 785, 710), (478, 683, 689, 690), (486, 663, 645, 703), (713, 837, 836, 711), (569, 554, 796, 561), (565, 513, 785, 555), (468, 658, 651, 467), (648, 700, 805, 804), (476, 685, 689, 683), (481, 649, 832, 831), (712, 710, 835, 716), (489, 697, 829, 483), (562, 716, 835, 502), (400, 559, 523, 565), (490, 481, 831, 705), (563, 504, 788, 556), (402, 560, 524, 566), (425, 581, 556, 499), (566, 524, 793, 519), (566, 519, 792, 746), (563, 742, 786, 504), (652, 820, 821, 682), (427, 563, 556, 581), (422, 516, 790, 745), (423, 743, 787, 512), (672, 656, 810, 655), (648, 831, 832, 700), (474, 551, 561, 460), (477, 652, 651, 658), (713, 711, 787, 743), (703, 647, 819, 829), (399, 422, 745, 508), (422, 746, 792, 516), (568, 520, 794, 523), (672, 671, 809, 656), (461, 799, 800, 646), (396, 503, 836, 837), (406, 423, 524, 560), (567, 505, 791, 747), (564, 748, 795, 552), (472, 678, 655, 466), (466, 668, 795, 748), (483, 681, 803, 802), (690, 689, 806, 653), (690, 653, 821, 820), (474, 460, 797, 670), (491, 712, 716, 714), (703, 645, 801, 647), (490, 707, 802, 481)])
me_cube_003.polygons.foreach_set('use_smooth', [True] * 836)
me_cube_003.materials.append(mat_character)
me_cube_003.use_remesh_preserve_volume = False
me_cube_003.use_remesh_preserve_attributes = False
me_cube_003.use_mirror_vertex_groups = False
me_cube_003.update()
arm_armature_001 = bpy.data.armatures.new('Armature.001')  # bones are not reproduced

# ---- objects
ob_bob = bpy.data.objects.new('Bob', me_cube_003)
ob_armature = bpy.data.objects.new('Armature', arm_armature_001)

# ---- transforms, parenting, visibility, modifiers, constraints
ob_bob.parent = ob_armature
ob_bob.matrix_parent_inverse = Matrix(((1.0, 0.0, 0.0, -0.01914), (0.0, 1.0, 0.0, -0.2163), (0.0, 0.0, 1.0, -4.763), (0.0, 0.0, 0.0, 1.0)))
ob_bob.location = (0.0, 0.0, -4.768e-07)
ob_bob.scale = (0.8911, 0.8911, 0.8911)
ob_bob.lineart.crease_threshold = 0.0
_vg = ob_bob.vertex_groups.new(name='stomach')
for _i, _w in zip([0, 1, 2, 3, 4, 7, 9, 11, 12, 13, 28, 30, 32, 34, 42, 98, 99, 100, 101, 102, 103, 104, 105, 106, 107, 108, 113, 116, 117, 118, 119, 120, 121, 122, 151, 152, 153, 154, 155, 156, 158, 159, 161, 162, 164, 168, 174, 175, 177, 291, 292, 293, 294, 295, 296, 297, 298, 299, 300, 301, 302, 306, 307, 308, 323, 324, 327, 328, 390, 391, 392, 393, 394, 395, 396, 397, 400, 402, 404, 405, 406, 421, 423, 425, 427, 435, 491, 492, 493, 494, 495, 496, 497, 498, 499, 500, 501, 502, 503, 504, 510, 512, 513, 515, 517, 518, 519, 520, 521, 522, 523, 524, 555, 556, 557, 558, 559, 560, 562, 563, 565, 566, 568, 572, 578, 579, 581, 708, 709, 710, 711, 712, 713, 714, 715, 716, 717, 718, 719, 720, 721, 725, 726, 727, 742, 743, 746, 747, 785, 786, 787, 788, 791, 793, 794, 833, 834, 835, 836, 837], [0.5823, 0.3254, 0.004095, 0.5451, 0.742, 0.7011, 0.07617, 0.07957, 0.1042, 0.7857, 0.3783, 0.7814, 0.04195, 0.05801, 0.08782, 0.8276, 0.7577, 0.8122, 0.8415, 0.4429, 0.8359, 0.3157, 0.1214, 0.1645, 0.2658, 0.8767, 0.7671, 0.7047, 0.009615, 0.0761, 0.09097, 0.2269, 0.258, 0.2204, 0.8586, 0.2526, 0.003987, 0.02857, 0.249, 0.2155, 0.6247, 0.2296, 0.7075, 0.07343, 0.1102, 0.06614, 0.08981, 0.006018, 0.06766, 0.7829, 0.7699, 0.8615, 0.8576, 0.7389, 0.5975, 0.7815, 0.6648, 0.2175, 0.1124, 0.8328, 0.8571, 0.0008597, 0.2109, 0.2377, 0.2771, 0.8938, 0.005165, 0.03428, 0.6588, 0.6058, 0.7517, 0.426, 0.3123, 0.001097, 0.541, 0.737, 0.6975, 0.07545, 0.07859, 0.1034, 0.7823, 0.3745, 0.7791, 0.04119, 0.05782, 0.0782, 0.8051, 0.7427, 0.8051, 0.8323, 0.3938, 0.826, 0.3097, 0.1142, 0.163, 0.2165, 0.8714, 0.658, 0.6059, 0.5567, 0.7627, 0.8082, 0.7148, 0.7, 0.008889, 0.07518, 0.06216, 0.1086, 0.09005, 0.2249, 0.2572, 0.2194, 0.854, 0.252, 0.003301, 0.02788, 0.2476, 0.2141, 0.578, 0.2293, 0.7056, 0.07289, 0.1097, 0.05801, 0.0871, 0.004793, 0.06745, 0.762, 0.7593, 0.8698, 0.8699, 0.8504, 0.8538, 0.6813, 0.5803, 0.7512, 0.6574, 0.187, 0.1102, 0.8218, 0.8494, 0.000365, 0.2092, 0.2358, 0.2733, 0.8907, 0.004588, 0.03385, 0.8634, 0.4967, 0.9038, 0.3908, 0.02931, 0.183, 0.2654, 0.6263, 0.5947, 0.8013, 0.7719, 0.7477]): _vg.add([_i], _w, 'REPLACE')
_vg = ob_bob.vertex_groups.new(name='chest')
for _i, _w in zip([0, 1, 3, 4, 5, 6, 7, 8, 9, 10, 11, 12, 13, 15, 16, 17, 26, 27, 28, 29, 30, 32, 34, 42, 67, 68, 69, 70, 71, 72, 73, 76, 77, 78, 79, 80, 81, 82, 98, 99, 100, 101, 102, 103, 104, 105, 106, 107, 108, 109, 110, 111, 112, 113, 114, 115, 116, 117, 118, 119, 120, 121, 122, 124, 125, 126, 127, 128, 129, 130, 147, 148, 149, 150, 151, 152, 153, 154, 155, 156, 157, 158, 159, 160, 161, 162, 163, 164, 165, 168, 174, 177, 238, 239, 243, 246, 247, 248, 249, 250, 251, 252, 253, 254, 255, 256, 258, 260, 261, 262, 263, 264, 265, 266, 291, 292, 293, 294, 295, 296, 297, 298, 299, 300, 301, 302, 303, 304, 305, 306, 307, 308, 310, 311, 312, 321, 322, 323, 324, 325, 326, 327, 328, 329, 366, 367, 370, 373, 374, 375, 376, 377, 378, 390, 391, 392, 393, 394, 396, 397, 398, 399, 400, 401, 402, 403, 404, 405, 406, 408, 409, 410, 419, 420, 421, 422, 423, 425, 427, 435, 460, 461, 462, 463, 464, 465, 466, 469, 470, 471, 472, 473, 474, 475, 491, 492, 493, 494, 495, 496, 497, 498, 499, 500, 501, 502, 503, 504, 505, 506, 507, 508, 509, 510, 511, 512, 513, 514, 515, 516, 517, 518, 519, 520, 521, 522, 523, 524, 526, 527, 528, 529, 530, 531, 532, 549, 550, 551, 552, 553, 554, 555, 556, 557, 558, 559, 560, 561, 562, 563, 564, 565, 566, 567, 568, 569, 572, 578, 581, 642, 643, 644, 645, 646, 655, 656, 659, 660, 661, 662, 663, 664, 665, 666, 667, 668, 669, 670, 672, 674, 675, 676, 677, 678, 679, 680, 708, 709, 710, 711, 712, 713, 714, 715, 716, 717, 718, 719, 720, 721, 722, 723, 724, 725, 726, 727, 729, 730, 731, 740, 741, 742, 743, 744, 745, 746, 747, 748, 785, 786, 787, 788, 789, 790, 791, 792, 793, 794, 795, 796, 797, 798, 799, 800, 801, 808, 810, 812, 813, 814, 815, 816, 817, 818, 833, 834, 835, 836, 837], [0.3664, 0.1385, 0.4803, 0.9281, 0.7605, 0.4344, 0.9587, 0.1313, 0.8215, 0.6829, 0.6385, 0.8545, 0.9326, 0.1135, 0.0242, 0.09817, 0.6221, 0.6777, 0.2703, 0.657, 0.94, 0.0214, 0.04042, 0.06573, 0.3478, 0.05505, 0.1236, 0.05931, 0.05733, 0.1243, 0.263, 0.04666, 0.02827, 0.1666, 0.2808, 0.2949, 0.3366, 0.1149, 0.8052, 0.6315, 0.6971, 0.9161, 0.272, 0.8383, 0.1527, 0.04859, 0.1218, 0.1807, 0.8582, 0.7098, 0.2573, 0.5621, 0.671, 0.9249, 0.2855, 0.2541, 0.9398, 0.284, 0.702, 0.7114, 0.8694, 0.9613, 0.926, 0.004218, 0.02492, 0.01659, 0.1339, 0.1439, 0.09194, 0.07314, 0.6146, 0.5909, 0.5797, 0.6249, 0.9501, 0.2239, 0.6284, 0.7276, 0.9311, 0.9091, 0.5798, 0.5369, 0.1689, 0.7291, 0.9742, 0.8596, 0.8322, 0.9174, 0.7002, 0.03181, 0.0766, 0.05901, 0.1364, 0.01433, 0.1042, 0.1869, 0.02363, 0.0586, 0.08651, 0.01971, 0.008051, 0.0579, 0.1499, 0.08753, 0.08096, 0.2256, 0.02631, 0.03456, 0.07825, 0.112, 0.1433, 0.163, 0.297, 0.324, 0.7079, 0.6251, 0.8734, 0.7881, 0.6291, 0.3198, 0.73, 0.4323, 0.128, 0.05804, 0.8766, 0.8337, 0.3492, 0.3059, 0.3254, 0.3218, 0.887, 0.892, 0.002899, 0.0403, 0.02809, 0.6244, 0.5804, 0.2442, 0.8925, 0.8253, 0.6955, 0.7592, 0.8568, 0.581, 0.2221, 0.08843, 0.1716, 0.01793, 0.02368, 0.07874, 0.101, 0.2075, 0.07159, 0.447, 0.3165, 0.6467, 0.3628, 0.136, 0.4764, 0.9196, 0.735, 0.4285, 0.9533, 0.1288, 0.8149, 0.6691, 0.6257, 0.8459, 0.9276, 0.112, 0.02171, 0.0965, 0.5907, 0.6596, 0.268, 0.6494, 0.9368, 0.02103, 0.04038, 0.06538, 0.3481, 0.05588, 0.1346, 0.06344, 0.05895, 0.1268, 0.2722, 0.05509, 0.04072, 0.1722, 0.2916, 0.3028, 0.3374, 0.1284, 0.7965, 0.6183, 0.6898, 0.9089, 0.2684, 0.8263, 0.1507, 0.04708, 0.121, 0.1792, 0.8514, 0.6049, 0.5494, 0.3697, 0.8623, 0.6916, 0.2466, 0.5503, 0.6422, 0.9181, 0.2794, 0.9426, 0.9791, 0.2502, 0.9325, 0.7785, 0.2787, 0.6924, 0.8928, 0.9352, 0.7002, 0.8588, 0.958, 0.9225, 0.003281, 0.02385, 0.0154, 0.1318, 0.1419, 0.09006, 0.07115, 0.5923, 0.562, 0.5652, 0.6456, 0.6028, 0.7159, 0.9464, 0.2234, 0.6214, 0.718, 0.9244, 0.9035, 0.5697, 0.5328, 0.1688, 0.7115, 0.9715, 0.8548, 0.8241, 0.9129, 0.6867, 0.03106, 0.07641, 0.05886, 0.3717, 0.1377, 0.1419, 0.01577, 0.05375, 0.1141, 0.02576, 0.1987, 0.03045, 0.06416, 0.08828, 0.02256, 0.01706, 0.06059, 0.1544, 0.0915, 0.2224, 0.08985, 0.2296, 0.03521, 0.04805, 0.0888, 0.125, 0.1509, 0.1774, 0.3075, 0.3259, 0.6972, 0.6149, 0.8971, 0.8135, 0.8686, 0.7838, 0.6212, 0.3136, 0.7253, 0.4284, 0.1265, 0.0574, 0.8668, 0.8241, 0.3385, 0.2989, 0.3211, 0.317, 0.8792, 0.8828, 0.002028, 0.03899, 0.02683, 0.595, 0.5603, 0.2437, 0.8886, 0.8132, 0.6844, 0.7535, 0.8513, 0.5652, 0.9619, 0.4367, 0.9005, 0.3459, 0.8374, 0.7775, 0.8891, 0.8284, 0.9332, 0.9695, 0.4223, 0.59, 0.2243, 0.2439, 0.0893, 0.08853, 0.01054, 0.187, 0.09363, 0.005386, 0.02659, 0.02858, 0.08149, 0.1076, 0.2142, 0.08163, 0.4406, 0.3119, 0.7787, 0.6915, 0.643]): _vg.add([_i], _w, 'REPLACE')
_vg = ob_bob.vertex_groups.new(name='Bone.002')
for _i, _w in zip([5, 6, 10, 26, 27, 29, 67, 68, 69, 70, 71, 72, 73, 74, 75, 76, 77, 78, 79, 80, 81, 82, 91, 92, 93, 109, 110, 111, 112, 114, 147, 148, 149, 150, 157, 160, 163, 165, 238, 239, 241, 243, 244, 245, 246, 247, 248, 249, 250, 251, 252, 253, 254, 255, 256, 257, 258, 259, 260, 261, 262, 263, 264, 265, 266, 284, 285, 287, 303, 304, 321, 322, 325, 326, 329, 366, 367, 370, 371, 372, 373, 374, 375, 376, 377, 378, 384, 398, 399, 403, 419, 420, 422, 460, 461, 462, 463, 464, 465, 466, 467, 468, 469, 470, 471, 472, 473, 474, 475, 484, 485, 486, 505, 506, 507, 508, 509, 511, 516, 549, 550, 551, 552, 553, 554, 561, 564, 567, 569, 642, 643, 644, 645, 646, 651, 654, 655, 656, 657, 658, 659, 660, 661, 662, 663, 664, 665, 666, 667, 668, 669, 670, 671, 672, 673, 674, 675, 676, 677, 678, 679, 680, 696, 701, 702, 704, 722, 723, 740, 741, 744, 745, 748, 789, 790, 795, 796, 797, 798, 799, 800, 801, 807, 808, 809, 810, 811, 812, 813, 814, 815, 816, 817, 818, 826], [0.3757, 0.01618, 0.06325, 0.2629, 0.2572, 0.02878, 0.5538, 0.0747, 0.3394, 0.1124, 0.08335, 0.196, 0.6074, 0.0737, 0.06877, 0.141, 0.1999, 0.344, 0.6194, 0.6586, 0.582, 0.3795, 0.03857, 0.05528, 0.007519, 0.2753, 0.1027, 0.105, 0.301, 0.01555, 0.5962, 0.6088, 0.5619, 0.2519, 0.5669, 0.5489, 0.07446, 0.3128, 0.1986, 0.03398, 0.03128, 0.3584, 0.06026, 0.02802, 0.5488, 0.07306, 0.1329, 0.1285, 0.04952, 0.09046, 0.09374, 0.2762, 0.1545, 0.2201, 0.4611, 0.1398, 0.2992, 0.1169, 0.1544, 0.2819, 0.3522, 0.3291, 0.5158, 0.6404, 0.6165, 0.02347, 0.05089, 0.01411, 0.1144, 0.07097, 0.6025, 0.5864, 0.2542, 0.1254, 0.629, 0.3541, 0.1231, 0.5528, 0.02083, 0.09813, 0.08443, 0.06127, 0.126, 0.2173, 0.5069, 0.2333, 0.006845, 0.4, 0.01485, 0.06949, 0.2596, 0.2531, 0.0273, 0.5506, 0.07536, 0.3436, 0.1158, 0.08464, 0.1977, 0.6098, 0.0744, 0.07007, 0.1464, 0.2036, 0.3453, 0.6203, 0.6519, 0.5774, 0.3837, 0.0427, 0.05761, 0.009192, 0.08563, 0.3213, 0.1035, 0.1031, 0.309, 0.022, 0.04056, 0.6058, 0.6085, 0.56, 0.6066, 0.2478, 0.5073, 0.565, 0.5725, 0.09017, 0.309, 0.554, 0.1995, 0.1976, 0.03509, 0.07056, 0.03211, 0.07874, 0.3628, 0.3362, 0.06228, 0.02952, 0.542, 0.07595, 0.1375, 0.1298, 0.0509, 0.09423, 0.09595, 0.2786, 0.1576, 0.6187, 0.2263, 0.458, 0.1406, 0.2991, 0.1192, 0.1595, 0.2877, 0.3567, 0.3319, 0.5151, 0.6377, 0.6107, 0.001339, 0.02644, 0.05327, 0.01665, 0.1258, 0.0701, 0.6074, 0.585, 0.3776, 0.1234, 0.6388, 0.2983, 0.1619, 0.6499, 0.6168, 0.3545, 0.3468, 0.1238, 0.1196, 0.02527, 0.03448, 0.5476, 0.1522, 0.3556, 0.02294, 0.1015, 0.08812, 0.0633, 0.1281, 0.2221, 0.5013, 0.2398, 0.009465]): _vg.add([_i], _w, 'REPLACE')
_vg = ob_bob.vertex_groups.new(name='head')
for _i, _w in zip([5, 26, 27, 67, 68, 69, 70, 71, 72, 73, 74, 75, 76, 77, 78, 79, 80, 81, 82, 83, 84, 85, 86, 87, 88, 89, 90, 91, 92, 93, 94, 95, 96, 97, 109, 110, 111, 112, 147, 148, 149, 150, 157, 160, 165, 238, 239, 240, 241, 242, 243, 244, 245, 246, 247, 248, 249, 250, 251, 252, 253, 254, 255, 256, 257, 258, 259, 260, 261, 262, 263, 264, 265, 266, 267, 268, 269, 270, 271, 272, 273, 274, 275, 276, 277, 278, 279, 280, 281, 282, 283, 284, 285, 286, 287, 288, 289, 290, 303, 304, 321, 322, 325, 326, 329, 366, 367, 368, 369, 370, 371, 372, 373, 374, 375, 376, 377, 378, 379, 380, 381, 382, 383, 384, 385, 386, 387, 388, 389, 398, 419, 420, 460, 461, 462, 463, 464, 465, 466, 467, 468, 469, 470, 471, 472, 473, 474, 475, 476, 477, 478, 479, 480, 481, 482, 483, 484, 485, 486, 487, 488, 489, 490, 506, 507, 508, 509, 516, 549, 550, 551, 552, 553, 554, 561, 564, 569, 642, 643, 644, 645, 646, 647, 648, 649, 650, 651, 652, 653, 654, 655, 656, 657, 658, 659, 660, 661, 662, 663, 664, 665, 666, 667, 668, 669, 670, 671, 672, 673, 674, 675, 676, 677, 678, 679, 680, 681, 682, 683, 684, 685, 686, 687, 688, 689, 690, 691, 692, 693, 694, 695, 696, 697, 698, 699, 700, 701, 702, 703, 704, 705, 706, 707, 722, 723, 740, 741, 744, 745, 748, 789, 790, 795, 796, 797, 798, 799, 800, 801, 802, 803, 804, 805, 806, 807, 808, 809, 810, 811, 812, 813, 814, 815, 816, 817, 818, 819, 820, 821, 822, 823, 824, 825, 826, 827, 828, 829, 830, 831, 832], [0.1579, 0.1331, 0.1432, 0.6088, 0.9379, 0.8593, 0.9328, 0.9353, 0.8597, 0.7209, 0.9904, 0.9888, 0.9455, 0.9569, 0.8103, 0.6961, 0.661, 0.6164, 0.8733, 0.9996, 0.997, 0.9992, 0.9944, 0.9985, 0.9977, 0.9992, 0.9932, 0.9763, 0.9827, 0.9766, 0.9989, 0.9958, 0.9933, 0.9978, 0.06439, 0.03954, 0.05726, 0.136, 0.3414, 0.3184, 0.3338, 0.1373, 0.3496, 0.2248, 0.1703, 0.8465, 0.9637, 0.9993, 0.995, 0.9975, 0.8879, 0.9855, 0.994, 0.7862, 0.9583, 0.9335, 0.9024, 0.9606, 0.9673, 0.9345, 0.83, 0.9009, 0.9082, 0.7435, 0.9812, 0.9586, 0.9777, 0.9528, 0.914, 0.8745, 0.8365, 0.8221, 0.6695, 0.6258, 0.9995, 0.9963, 0.9998, 0.999, 0.9995, 0.9994, 0.9997, 0.9994, 0.9985, 0.9988, 0.9951, 0.9937, 0.9973, 0.9877, 0.9868, 0.999, 0.998, 0.9755, 0.9786, 0.9784, 0.9909, 0.9986, 0.9979, 0.9964, 0.02123, 0.0215, 0.3064, 0.3215, 0.07805, 0.06882, 0.39, 0.7497, 0.9003, 0.9962, 0.9997, 0.8077, 0.9928, 0.9738, 0.9616, 0.9583, 0.911, 0.8851, 0.7621, 0.92, 0.9987, 0.9993, 0.9981, 0.9993, 0.9977, 0.9894, 0.9968, 0.9868, 0.9876, 0.9986, 0.9987, 0.1717, 0.1461, 0.1505, 0.6047, 0.9367, 0.8437, 0.9272, 0.933, 0.8556, 0.7076, 0.9891, 0.9867, 0.9368, 0.9492, 0.8011, 0.6789, 0.6433, 0.6101, 0.8556, 0.9995, 0.9965, 0.999, 0.9934, 0.9982, 0.9976, 0.9991, 0.9929, 0.9732, 0.9793, 0.9752, 0.9987, 0.9948, 0.9927, 0.9976, 0.07104, 0.04792, 0.06046, 0.1496, 0.004184, 0.3548, 0.3329, 0.34, 0.3211, 0.1461, 0.1959, 0.3541, 0.2364, 0.1762, 0.5879, 0.8442, 0.8404, 0.9627, 0.9393, 0.9797, 0.9992, 0.9978, 0.9999, 0.9943, 0.9971, 0.9995, 0.9908, 0.8756, 0.9591, 0.9825, 0.9929, 0.7679, 0.9539, 0.9262, 0.8997, 0.9587, 0.9616, 0.9308, 0.8228, 0.8952, 0.7645, 0.8963, 0.7353, 0.9788, 0.9532, 0.9736, 0.9443, 0.9008, 0.8571, 0.825, 0.8029, 0.6501, 0.6161, 0.9935, 0.9976, 0.9994, 0.9955, 0.9997, 0.9987, 0.9994, 0.9992, 0.9996, 0.9992, 0.9982, 0.9986, 0.9941, 0.9928, 0.9968, 0.9858, 0.9858, 0.9988, 0.9978, 0.9994, 0.9731, 0.975, 0.9777, 0.989, 0.9984, 0.9974, 0.996, 0.0288, 0.02576, 0.3232, 0.3304, 0.08345, 0.07198, 0.4005, 0.0968, 0.08057, 0.5552, 0.3534, 0.7451, 0.7276, 0.899, 0.9002, 0.9658, 0.996, 0.9963, 0.9996, 0.9998, 0.9998, 0.9953, 0.7858, 0.9818, 0.8999, 0.9912, 0.9686, 0.9561, 0.9551, 0.907, 0.8757, 0.7502, 0.9071, 0.9884, 0.9985, 0.9989, 0.9992, 0.9977, 0.9992, 0.9972, 0.9874, 0.9963, 0.9853, 0.9871, 0.9984, 0.9986, 0.9988]): _vg.add([_i], _w, 'REPLACE')
_vg = ob_bob.vertex_groups.new(name='arm L')
for _i, _w in zip([4, 5, 6, 7, 8, 9, 10, 11, 12, 14, 15, 16, 17, 19, 20, 21, 26, 27, 29, 47, 48, 49, 50, 79, 80, 81, 109, 110, 111, 112, 114, 115, 116, 117, 118, 119, 120, 121, 122, 123, 124, 125, 126, 127, 128, 129, 130, 135, 136, 137, 138, 147, 148, 149, 150, 153, 154, 155, 156, 157, 160, 162, 163, 164, 165, 198, 199, 200, 201, 202, 203, 204, 205, 265, 266, 303, 304, 305, 306, 307, 308, 309, 310, 311, 312, 321, 322, 325, 326, 327, 328, 329, 346, 347, 348, 349, 403, 505, 516, 519, 520, 554, 558, 567, 568, 747, 789, 790, 791, 792, 794], [0.01604, 0.08882, 0.3552, 0.01435, 0.8946, 0.1215, 0.5374, 0.3812, 0.1892, 0.05679, 0.8478, 0.9301, 0.9352, 0.9741, 0.06848, 0.08176, 0.2321, 0.1372, 0.1869, 0.9918, 0.1087, 0.9883, 0.9908, 0.006724, 0.03038, 0.01003, 0.2376, 0.6588, 0.2994, 0.2008, 0.7922, 0.6436, 0.0272, 0.7486, 0.2669, 0.3338, 0.1302, 0.05358, 0.005926, 0.9856, 0.9812, 0.9477, 0.9733, 0.8999, 0.8402, 0.8641, 0.9257, 0.06976, 0.9896, 0.9795, 0.09744, 0.05119, 0.08734, 0.0625, 0.2029, 0.2831, 0.3486, 0.09047, 0.04917, 0.03517, 0.04596, 0.07622, 0.2382, 0.1085, 0.08597, 0.9926, 0.06154, 0.1092, 0.9736, 0.9409, 0.8866, 0.921, 0.927, 0.025, 0.02624, 0.6338, 0.5828, 0.648, 0.7341, 0.08161, 0.1278, 0.9858, 0.9587, 0.9463, 0.972, 0.07705, 0.08082, 0.09514, 0.1605, 0.1436, 0.1843, 0.01548, 0.9394, 0.9365, 0.9015, 0.8895, 0.004868, 0.118, 0.05588, 0.0005098, 0.06183, 0.008363, 0.001166, 0.05934, 0.02066, 0.05229, 0.03089, 0.04282, 0.09871, 0.04015, 0.01505]): _vg.add([_i], _w, 'REPLACE')
_vg = ob_bob.vertex_groups.new(name='forearm L')
for _i, _w in zip([14, 18, 20, 21, 22, 23, 24, 25, 48, 51, 52, 53, 54, 131, 132, 133, 134, 135, 138, 139, 140, 141, 142, 143, 144, 145, 146, 199, 200, 202, 203, 204, 205, 206, 207, 208, 209, 210, 211, 212, 213, 313, 314, 315, 316, 317, 318, 319, 320, 346, 347, 348, 349, 350, 351, 352, 353], [0.9432, 0.9991, 0.9315, 0.9182, 0.9999, 0.9971, 0.9991, 0.9976, 0.8912, 1.0, 0.9998, 0.9999, 0.9998, 0.9889, 0.9945, 0.9843, 0.9935, 0.9302, 0.9025, 0.9993, 0.9997, 0.9991, 0.9998, 0.9983, 0.9992, 0.9962, 0.998, 0.9384, 0.8907, 0.05885, 0.1121, 0.0786, 0.07271, 1.0, 1.0, 0.9999, 1.0, 0.9999, 0.9999, 0.9997, 0.9999, 0.9924, 0.984, 0.9889, 0.995, 0.9995, 0.9989, 0.9996, 0.9998, 0.06044, 0.06317, 0.09759, 0.1095, 1.0, 0.9999, 0.9999, 1.0]): _vg.add([_i], _w, 'REPLACE')
_vg = ob_bob.vertex_groups.new(name='thigh l')
for _i, _w in zip([0, 1, 2, 3, 28, 32, 34, 36, 39, 40, 41, 42, 43, 98, 99, 100, 101, 102, 103, 104, 105, 106, 107, 108, 151, 152, 158, 159, 168, 174, 175, 177, 178, 179, 180, 181, 182, 183, 184, 185, 186, 187, 188, 189, 190, 193, 291, 292, 293, 294, 295, 296, 297, 298, 299, 300, 301, 302, 323, 324, 334, 335, 336, 337, 338, 339, 340, 341, 390, 391, 392, 393, 396, 421, 499, 500, 502, 503, 504, 556, 562, 563, 578, 581, 710, 711, 712, 713, 714, 716, 717, 742, 786, 788, 835, 836, 837], [0.3654, 0.6586, 0.9683, 0.341, 0.5758, 0.9338, 0.9152, 0.951, 0.9236, 0.8729, 0.9199, 0.8871, 0.09348, 0.1109, 0.2032, 0.1462, 0.04843, 0.5261, 0.08536, 0.6653, 0.8703, 0.792, 0.6889, 0.05834, 0.008524, 0.5909, 0.2626, 0.6733, 0.9222, 0.8728, 0.9644, 0.8904, 0.1553, 0.769, 0.1119, 0.1937, 0.9436, 0.9443, 0.896, 0.8685, 0.982, 0.9674, 0.9731, 0.967, 0.0841, 0.07489, 0.1643, 0.1946, 0.0664, 0.08885, 0.2078, 0.3774, 0.1384, 0.2926, 0.7609, 0.8753, 0.06988, 0.07763, 0.6065, 0.01941, 0.7189, 0.0849, 0.6842, 0.1313, 0.9763, 0.9657, 0.9793, 0.961, 0.3032, 0.3691, 0.176, 0.02554, 0.1091, 0.03059, 0.03047, 0.02596, 0.1546, 0.1938, 0.2209, 0.1535, 0.09506, 0.09566, 0.0163, 0.0238, 0.03107, 0.05301, 0.007424, 0.009702, 0.007887, 0.05424, 0.01243, 0.1092, 0.2459, 0.3031, 0.08128, 0.1081, 0.0609]): _vg.add([_i], _w, 'REPLACE')
_vg = ob_bob.vertex_groups.new(name='shin L')
for _i, _w in zip([31, 33, 35, 36, 37, 38, 39, 40, 41, 43, 44, 45, 46, 55, 57, 58, 62, 66, 166, 167, 169, 170, 171, 172, 173, 176, 178, 179, 180, 181, 182, 183, 184, 185, 190, 191, 192, 193, 194, 195, 196, 197, 214, 216, 217, 218, 219, 220, 221, 225, 227, 229, 231, 233, 234, 237, 330, 331, 332, 333, 334, 335, 336, 337, 342, 343, 344, 345, 354, 357, 358, 361, 363, 365], [0.8494, 0.1161, 0.9858, 0.0389, 0.9817, 0.974, 0.07534, 0.1252, 0.07793, 0.9039, 0.8665, 0.7704, 0.8236, 0.02871, 0.0745, 0.0784, 0.1164, 0.1979, 0.8725, 0.8245, 0.7556, 0.2991, 0.1033, 0.1421, 0.1052, 0.8515, 0.8444, 0.2299, 0.8874, 0.8056, 0.05343, 0.05115, 0.103, 0.1288, 0.9129, 0.9888, 0.9766, 0.9228, 0.97, 0.9817, 0.9581, 0.9632, 0.06548, 0.0365, 0.1255, 0.03052, 0.2896, 0.01434, 0.07735, 0.06511, 0.0741, 0.05604, 0.1311, 0.04848, 0.005117, 0.1816, 0.542, 0.1516, 0.116, 0.1387, 0.2801, 0.9148, 0.315, 0.8677, 0.9698, 0.9749, 0.9515, 0.9747, 0.184, 0.0589, 0.04564, 0.02133, 0.09769, 0.05419]): _vg.add([_i], _w, 'REPLACE')
_vg = ob_bob.vertex_groups.new(name='IK foot L')
for _i, _w in zip([31, 33, 44, 46, 55, 57, 58, 59, 61, 62, 63, 65, 66, 166, 170, 172, 173, 176, 214, 216, 217, 219, 221, 222, 224, 225, 227, 229, 231, 233, 234, 236, 237, 330, 331, 332, 333, 354, 357, 358, 361, 363, 365], [0.1369, 0.08277, 0.05373, 0.02754, 0.05862, 0.1069, 0.8606, 0.1067, 0.07196, 0.6845, 0.09256, 0.1203, 0.5656, 0.08005, 0.1118, 0.1536, 0.8741, 0.1209, 0.05199, 0.06365, 0.7367, 0.5602, 0.792, 0.1084, 0.1276, 0.7013, 0.7006, 0.7605, 0.6708, 0.7476, 0.08055, 0.09947, 0.5749, 0.3325, 0.0003141, 0.008612, 0.7753, 0.6333, 0.7828, 0.6083, 0.6495, 0.692, 0.7488]): _vg.add([_i], _w, 'REPLACE')
_vg = ob_bob.vertex_groups.new(name='foot L')
for _i, _w in zip([33, 44, 45, 46, 55, 56, 57, 58, 59, 60, 61, 62, 63, 64, 65, 66, 166, 167, 169, 170, 171, 172, 176, 196, 197, 214, 215, 216, 217, 218, 219, 220, 221, 222, 223, 224, 225, 226, 227, 228, 229, 230, 231, 232, 233, 234, 235, 236, 237, 330, 331, 332, 333, 344, 354, 355, 356, 357, 358, 359, 360, 361, 362, 363, 364, 365], [0.8011, 0.07944, 0.2214, 0.1368, 0.902, 0.9867, 0.8186, 0.06099, 0.8841, 0.9985, 0.9036, 0.1991, 0.8884, 0.9984, 0.8665, 0.2365, 0.04207, 0.1603, 0.2283, 0.5889, 0.8883, 0.7042, 0.003448, 0.02522, 0.0004336, 0.8825, 0.9974, 0.8931, 0.1377, 0.945, 0.1501, 0.9489, 0.1306, 0.8762, 0.9923, 0.8614, 0.2336, 0.9939, 0.2253, 0.9967, 0.1834, 0.9911, 0.1981, 0.9919, 0.2032, 0.8919, 0.9985, 0.883, 0.2434, 0.1252, 0.8231, 0.8546, 0.08584, 0.03308, 0.1825, 0.993, 0.9966, 0.1583, 0.3438, 0.9732, 0.9768, 0.3148, 0.9916, 0.2102, 0.9934, 0.197]): _vg.add([_i], _w, 'REPLACE')
_vg = ob_bob.vertex_groups.new(name='IK elbow L')
_vg = ob_bob.vertex_groups.new(name='IK knee L')
_vg = ob_bob.vertex_groups.new(name='arm R')
for _i, _w in zip([10, 154, 163, 164, 328, 397, 398, 399, 400, 401, 402, 403, 404, 405, 407, 408, 409, 410, 412, 413, 414, 419, 420, 422, 440, 441, 442, 443, 472, 473, 474, 505, 506, 507, 508, 509, 511, 514, 515, 516, 517, 518, 520, 521, 522, 523, 524, 525, 526, 527, 528, 529, 530, 531, 532, 537, 538, 539, 540, 549, 550, 551, 553, 554, 557, 558, 559, 560, 561, 564, 566, 567, 568, 569, 602, 603, 604, 605, 606, 607, 608, 609, 679, 680, 722, 723, 724, 725, 726, 727, 728, 729, 730, 731, 740, 741, 744, 745, 746, 747, 748, 765, 766, 767, 768, 789, 790, 791, 792, 794], [0.00448, 0.0009054, 0.05887, 0.02023, 0.05191, 0.01617, 0.08121, 0.3523, 0.01424, 0.8943, 0.1204, 0.5348, 0.3795, 0.188, 0.05679, 0.8473, 0.9296, 0.935, 0.9741, 0.06848, 0.08176, 0.2255, 0.1335, 0.1844, 0.9918, 0.1087, 0.9883, 0.9908, 0.004199, 0.02944, 0.009282, 0.1157, 0.2269, 0.656, 0.2961, 0.1943, 0.791, 0.6421, 0.02714, 0.05513, 0.7479, 0.2654, 0.06136, 0.3324, 0.1294, 0.05319, 0.00539, 0.9855, 0.9812, 0.9476, 0.9732, 0.8996, 0.8398, 0.8634, 0.925, 0.06976, 0.9896, 0.9795, 0.09744, 0.0454, 0.0845, 0.06081, 0.1983, 0.007007, 0.2813, 0.3469, 0.08987, 0.04831, 0.0329, 0.03437, 0.07539, 0.2338, 0.1077, 0.08344, 0.9926, 0.06154, 0.1092, 0.9736, 0.9409, 0.8866, 0.921, 0.927, 0.02309, 0.02532, 0.63, 0.5807, 0.6471, 0.7334, 0.081, 0.127, 0.9857, 0.9585, 0.9462, 0.9719, 0.07385, 0.07858, 0.07533, 0.1575, 0.1422, 0.1829, 0.009435, 0.9394, 0.9365, 0.9015, 0.8895, 0.01882, 0.04113, 0.09781, 0.03916, 0.0146]): _vg.add([_i], _w, 'REPLACE')
_vg = ob_bob.vertex_groups.new(name='forearm R')
for _i, _w in zip([407, 411, 413, 414, 415, 416, 417, 418, 441, 444, 445, 446, 447, 533, 534, 535, 536, 537, 540, 541, 542, 543, 544, 545, 546, 547, 548, 603, 604, 606, 607, 608, 609, 610, 611, 612, 613, 614, 615, 616, 617, 732, 733, 734, 735, 736, 737, 738, 739, 765, 766, 767, 768, 769, 770, 771, 772], [0.9432, 0.9991, 0.9315, 0.9182, 0.9999, 0.9971, 0.9991, 0.9976, 0.8912, 1.0, 0.9998, 0.9999, 0.9998, 0.9889, 0.9945, 0.9843, 0.9935, 0.9302, 0.9025, 0.9993, 0.9997, 0.9991, 0.9998, 0.9983, 0.9992, 0.9962, 0.998, 0.9384, 0.8907, 0.05885, 0.1121, 0.0786, 0.07271, 1.0, 1.0, 0.9999, 1.0, 0.9999, 0.9999, 0.9997, 0.9999, 0.9924, 0.984, 0.9889, 0.995, 0.9995, 0.9989, 0.9996, 0.9998, 0.06044, 0.06317, 0.09759, 0.1095, 1.0, 0.9999, 0.9999, 1.0]): _vg.add([_i], _w, 'REPLACE')
_vg = ob_bob.vertex_groups.new(name='thigh r')
for _i, _w in zip([0, 3, 28, 106, 107, 152, 158, 159, 174, 177, 293, 294, 295, 297, 298, 323, 392, 393, 394, 395, 396, 397, 421, 425, 427, 429, 432, 433, 434, 435, 436, 491, 492, 493, 494, 495, 496, 497, 498, 499, 500, 501, 502, 503, 504, 515, 555, 556, 562, 563, 572, 578, 579, 581, 582, 583, 584, 585, 586, 587, 588, 589, 590, 591, 592, 593, 594, 597, 708, 709, 710, 711, 712, 713, 714, 715, 716, 717, 718, 719, 720, 721, 742, 743, 753, 754, 755, 756, 757, 758, 759, 760, 786, 788, 833, 834, 835, 836, 837], [0.03559, 0.109, 0.03048, 0.03055, 0.03129, 0.1538, 0.1059, 0.09612, 0.01883, 0.02394, 0.01929, 0.01012, 0.01699, 0.06449, 0.01204, 0.1138, 0.06115, 0.5264, 0.6715, 0.9699, 0.3449, 0.003386, 0.5793, 0.9342, 0.9155, 0.9513, 0.9236, 0.8729, 0.9199, 0.8977, 0.09349, 0.1353, 0.2168, 0.1522, 0.05843, 0.5767, 0.09314, 0.6709, 0.8776, 0.7935, 0.7408, 0.06202, 0.1803, 0.1953, 0.2216, 0.0005997, 0.02094, 0.5917, 0.32, 0.674, 0.9308, 0.8767, 0.965, 0.8906, 0.1553, 0.7691, 0.1119, 0.1937, 0.9438, 0.9444, 0.896, 0.8686, 0.9824, 0.9675, 0.9732, 0.9689, 0.0841, 0.07489, 0.1849, 0.2037, 0.05004, 0.05438, 0.08277, 0.0923, 0.2692, 0.3938, 0.1786, 0.2992, 0.7925, 0.8775, 0.07971, 0.08317, 0.615, 0.02352, 0.7189, 0.0849, 0.6842, 0.1313, 0.9777, 0.9663, 0.9794, 0.9611, 0.2547, 0.3037, 0.3364, 0.3792, 0.101, 0.1097, 0.18]): _vg.add([_i], _w, 'REPLACE')
_vg = ob_bob.vertex_groups.new(name='shin R')
for _i, _w in zip([424, 426, 428, 429, 430, 431, 432, 433, 434, 436, 437, 438, 439, 448, 450, 451, 455, 459, 570, 571, 573, 574, 575, 576, 577, 580, 582, 583, 584, 585, 586, 587, 588, 589, 594, 595, 596, 597, 598, 599, 600, 601, 618, 620, 621, 622, 623, 624, 625, 629, 631, 633, 635, 637, 638, 641, 749, 750, 751, 752, 753, 754, 755, 756, 761, 762, 763, 764, 773, 776, 777, 780, 782, 784], [0.8494, 0.1161, 0.9858, 0.0389, 0.9817, 0.974, 0.07534, 0.1252, 0.07793, 0.9039, 0.8665, 0.7704, 0.8236, 0.02871, 0.0745, 0.0784, 0.1164, 0.1979, 0.8725, 0.8245, 0.7556, 0.2991, 0.1033, 0.1421, 0.1052, 0.8515, 0.8444, 0.2299, 0.8874, 0.8056, 0.05343, 0.05115, 0.103, 0.1288, 0.9129, 0.9888, 0.9766, 0.9228, 0.97, 0.9817, 0.9581, 0.9632, 0.06548, 0.0365, 0.1255, 0.03052, 0.2896, 0.01434, 0.07735, 0.06511, 0.0741, 0.05604, 0.1311, 0.04848, 0.005117, 0.1816, 0.542, 0.1516, 0.116, 0.1387, 0.2801, 0.9148, 0.315, 0.8677, 0.9698, 0.9749, 0.9515, 0.9747, 0.184, 0.0589, 0.04564, 0.02133, 0.09769, 0.05419]): _vg.add([_i], _w, 'REPLACE')
_vg = ob_bob.vertex_groups.new(name='IK foot R')
for _i, _w in zip([424, 426, 437, 439, 448, 450, 451, 452, 454, 455, 456, 458, 459, 570, 574, 576, 577, 580, 618, 620, 621, 623, 625, 626, 628, 629, 631, 633, 635, 637, 638, 640, 641, 749, 750, 751, 752, 773, 776, 777, 780, 782, 784], [0.1369, 0.08277, 0.05373, 0.02754, 0.05862, 0.1069, 0.8606, 0.1067, 0.07196, 0.6845, 0.09256, 0.1203, 0.5656, 0.08005, 0.1118, 0.1536, 0.8741, 0.1209, 0.05199, 0.06365, 0.7367, 0.5602, 0.792, 0.1084, 0.1276, 0.7013, 0.7006, 0.7605, 0.6708, 0.7476, 0.08055, 0.09947, 0.5749, 0.3325, 0.0003141, 0.008612, 0.7753, 0.6333, 0.7828, 0.6083, 0.6495, 0.692, 0.7488]): _vg.add([_i], _w, 'REPLACE')
_vg = ob_bob.vertex_groups.new(name='foot R')
for _i, _w in zip([426, 437, 438, 439, 448, 449, 450, 451, 452, 453, 454, 455, 456, 457, 458, 459, 570, 571, 573, 574, 575, 576, 580, 600, 601, 618, 619, 620, 621, 622, 623, 624, 625, 626, 627, 628, 629, 630, 631, 632, 633, 634, 635, 636, 637, 638, 639, 640, 641, 749, 750, 751, 752, 763, 773, 774, 775, 776, 777, 778, 779, 780, 781, 782, 783, 784], [0.8011, 0.07944, 0.2214, 0.1368, 0.902, 0.9867, 0.8186, 0.06099, 0.8841, 0.9985, 0.9036, 0.1991, 0.8884, 0.9984, 0.8665, 0.2365, 0.04207, 0.1603, 0.2283, 0.5889, 0.8883, 0.7042, 0.003448, 0.02522, 0.0004336, 0.8825, 0.9974, 0.8931, 0.1377, 0.945, 0.1501, 0.9489, 0.1306, 0.8762, 0.9923, 0.8614, 0.2336, 0.9939, 0.2253, 0.9967, 0.1834, 0.9911, 0.1981, 0.9919, 0.2032, 0.8919, 0.9985, 0.883, 0.2434, 0.1252, 0.8231, 0.8546, 0.08584, 0.03308, 0.1825, 0.993, 0.9966, 0.1583, 0.3438, 0.9732, 0.9768, 0.3148, 0.9916, 0.2102, 0.9934, 0.197]): _vg.add([_i], _w, 'REPLACE')
_vg = ob_bob.vertex_groups.new(name='IK elbow R')
_vg = ob_bob.vertex_groups.new(name='IK knee R')
_vg = ob_bob.vertex_groups.new(name='L arm')
for _i, _w in zip([4, 5, 6, 8, 9, 10, 11, 12, 14, 15, 16, 17, 19, 20, 21, 26, 27, 29, 47, 48, 49, 50, 67, 80, 81, 109, 110, 111, 112, 113, 114, 115, 116, 117, 118, 119, 120, 121, 122, 123, 124, 125, 126, 127, 128, 129, 130, 135, 136, 137, 138, 147, 148, 149, 150, 153, 154, 155, 156, 157, 160, 162, 163, 164, 165, 198, 199, 200, 201, 202, 203, 204, 205, 256, 265, 266, 303, 304, 305, 306, 307, 308, 309, 310, 311, 312, 321, 322, 325, 326, 327, 328, 346, 347, 348, 349, 377, 422, 505, 516, 519, 520, 554, 567, 745, 746, 789, 790, 791, 792, 793, 796], [0.007376, 0.07525, 0.5275, 0.8652, 0.1556, 0.2896, 0.3542, 0.1335, 0.06269, 0.8796, 0.9571, 0.8989, 0.9724, 0.03115, 0.0863, 0.2413, 0.1646, 0.284, 0.9867, 0.09727, 0.9639, 0.9917, 0.01491, 0.03391, 0.02903, 0.2165, 0.695, 0.362, 0.1892, 0.0002393, 0.7002, 0.7236, 0.001903, 0.7111, 0.2851, 0.2807, 0.1162, 0.002354, 0.04171, 0.9913, 0.9704, 0.9562, 0.9609, 0.8625, 0.8493, 0.8969, 0.9198, 0.07845, 0.9778, 0.9808, 0.07876, 0.03035, 0.08805, 0.07678, 0.2292, 0.3449, 0.2561, 0.0575, 0.0674, 0.05616, 0.02338, 0.1095, 0.1215, 0.06352, 0.1085, 0.9907, 0.05518, 0.1054, 0.9624, 0.922, 0.8658, 0.5609, 0.9219, 0.0004625, 0.01351, 0.04168, 0.6107, 0.6492, 0.6633, 0.6717, 0.09385, 0.09626, 0.9829, 0.9691, 0.9472, 0.9574, 0.06668, 0.09255, 0.07973, 0.2064, 0.1985, 0.1128, 0.9287, 0.8774, 0.8969, 0.815, 0.003525, 0.01855, 0.05704, 0.09553, 0.04603, 0.009798, 0.03546, 0.005369, 0.007069, 0.01178, 0.01295, 0.0694, 0.05154, 0.07842, 0.0009475, 0.004424]): _vg.add([_i], _w, 'REPLACE')
_vg = ob_bob.vertex_groups.new(name='L forearm')
for _i, _w in zip([14, 18, 20, 21, 23, 24, 25, 48, 49, 131, 132, 133, 134, 135, 138, 139, 140, 141, 143, 144, 145, 146, 199, 200, 201, 202, 203, 204, 205, 313, 314, 315, 316, 317, 318, 319, 320, 346, 347, 348, 349], [0.928, 0.1529, 0.9514, 0.8993, 0.1733, 0.1173, 0.186, 0.8838, 0.01342, 0.8509, 0.8763, 0.8318, 0.8974, 0.9085, 0.9051, 0.05348, 0.03754, 0.05236, 0.1923, 0.1323, 0.2087, 0.1461, 0.9374, 0.8763, 0.008228, 0.07702, 0.1312, 0.4385, 0.07664, 0.8576, 0.8377, 0.8547, 0.8973, 0.05457, 0.06203, 0.0161, 0.009072, 0.07017, 0.1217, 0.1007, 0.1825]): _vg.add([_i], _w, 'REPLACE')
_vg = ob_bob.vertex_groups.new(name='L hand')
for _i, _w in zip([18, 22, 23, 24, 25, 51, 52, 53, 54, 131, 132, 133, 134, 139, 140, 141, 142, 143, 144, 145, 146, 206, 207, 208, 209, 210, 211, 212, 213, 313, 314, 315, 316, 317, 318, 319, 320, 350, 351, 352, 353], [0.8461, 0.9932, 0.8244, 0.8821, 0.8115, 0.9974, 0.9868, 0.9891, 0.9866, 0.1373, 0.1172, 0.1548, 0.09846, 0.9458, 0.9559, 0.9469, 0.9752, 0.8057, 0.8669, 0.7879, 0.8525, 0.9976, 0.9963, 0.9956, 0.9963, 0.9908, 0.9897, 0.9811, 0.9838, 0.1335, 0.1474, 0.1369, 0.09821, 0.9449, 0.937, 0.9666, 0.9703, 0.9961, 0.9951, 0.9952, 0.9957]): _vg.add([_i], _w, 'REPLACE')
_vg = ob_bob.vertex_groups.new(name='R arm')
for _i, _w in zip([29, 163, 326, 327, 328, 397, 398, 399, 401, 402, 403, 404, 405, 407, 408, 409, 410, 412, 413, 414, 419, 420, 422, 440, 441, 442, 443, 460, 472, 473, 474, 505, 506, 507, 508, 509, 510, 511, 514, 515, 516, 517, 518, 519, 520, 521, 522, 523, 524, 525, 526, 527, 528, 529, 530, 531, 532, 537, 538, 539, 540, 549, 550, 551, 553, 554, 557, 558, 559, 560, 561, 564, 566, 567, 568, 569, 602, 603, 604, 605, 606, 607, 608, 609, 659, 670, 679, 680, 722, 723, 724, 725, 726, 727, 728, 729, 730, 731, 740, 741, 744, 745, 746, 747, 748, 765, 766, 767, 768, 789, 790, 791, 792, 793, 796, 808, 817], [0.01925, 0.007201, 0.007885, 0.01262, 0.001194, 0.01446, 0.08683, 0.5325, 0.8675, 0.1615, 0.3016, 0.3662, 0.1415, 0.06269, 0.881, 0.9579, 0.9005, 0.9725, 0.03115, 0.0863, 0.2595, 0.1754, 0.2908, 0.9867, 0.09727, 0.964, 0.9917, 0.02335, 0.004328, 0.05147, 0.04032, 0.06036, 0.2281, 0.7014, 0.3707, 0.204, 0.00551, 0.7052, 0.7268, 0.008559, 0.09797, 0.7161, 0.2938, 0.04941, 0.01369, 0.2912, 0.1249, 0.008401, 0.04751, 0.9915, 0.9708, 0.9567, 0.9614, 0.8644, 0.8511, 0.8983, 0.9212, 0.07845, 0.9779, 0.9809, 0.07876, 0.04786, 0.1022, 0.08505, 0.2423, 0.04065, 0.3513, 0.2652, 0.06309, 0.07168, 0.06217, 0.03631, 0.114, 0.1291, 0.06821, 0.1166, 0.9908, 0.05518, 0.1054, 0.9625, 0.922, 0.8658, 0.5609, 0.9219, 0.01256, 0.008823, 0.03078, 0.05339, 0.6176, 0.654, 0.6672, 0.6762, 0.09989, 0.1039, 0.9831, 0.9694, 0.9478, 0.958, 0.07899, 0.1035, 0.08715, 0.2147, 0.2041, 0.1187, 0.007385, 0.9287, 0.8774, 0.8969, 0.815, 0.01865, 0.07219, 0.05415, 0.08051, 0.00337, 0.008741, 0.001325, 0.01386]): _vg.add([_i], _w, 'REPLACE')
_vg = ob_bob.vertex_groups.new(name='R forearm')
for _i, _w in zip([407, 411, 413, 414, 416, 417, 418, 441, 442, 533, 534, 535, 536, 537, 540, 541, 542, 543, 545, 546, 547, 548, 603, 604, 605, 606, 607, 608, 609, 732, 733, 734, 735, 736, 737, 738, 739, 765, 766, 767, 768], [0.928, 0.1529, 0.9514, 0.8993, 0.1733, 0.1173, 0.186, 0.8838, 0.01342, 0.8509, 0.8763, 0.8318, 0.8974, 0.9085, 0.9051, 0.05348, 0.03754, 0.05236, 0.1923, 0.1323, 0.2087, 0.1461, 0.9374, 0.8763, 0.008228, 0.07702, 0.1312, 0.4385, 0.07664, 0.8576, 0.8377, 0.8547, 0.8973, 0.05457, 0.06203, 0.0161, 0.009072, 0.07017, 0.1217, 0.1007, 0.1825]): _vg.add([_i], _w, 'REPLACE')
_vg = ob_bob.vertex_groups.new(name='R hand')
for _i, _w in zip([411, 415, 416, 417, 418, 444, 445, 446, 447, 533, 534, 535, 536, 541, 542, 543, 544, 545, 546, 547, 548, 610, 611, 612, 613, 614, 615, 616, 617, 732, 733, 734, 735, 736, 737, 738, 739, 769, 770, 771, 772], [0.8461, 0.9932, 0.8244, 0.8821, 0.8115, 0.9974, 0.9868, 0.9891, 0.9866, 0.1373, 0.1172, 0.1548, 0.09846, 0.9458, 0.9559, 0.9469, 0.9752, 0.8057, 0.8669, 0.7879, 0.8525, 0.9976, 0.9963, 0.9956, 0.9963, 0.9908, 0.9897, 0.9811, 0.9838, 0.1335, 0.1474, 0.1369, 0.09821, 0.9449, 0.937, 0.9666, 0.9703, 0.9961, 0.9951, 0.9952, 0.9957]): _vg.add([_i], _w, 'REPLACE')
_vg = ob_bob.vertex_groups.new(name='L thigh')
for _i, _w in zip([0, 1, 2, 3, 4, 13, 28, 30, 32, 34, 36, 39, 40, 41, 42, 98, 99, 100, 101, 102, 103, 104, 105, 106, 107, 108, 113, 116, 151, 152, 158, 159, 168, 174, 175, 177, 178, 179, 180, 181, 182, 183, 184, 185, 186, 187, 188, 189, 291, 292, 293, 294, 295, 296, 297, 298, 299, 300, 301, 302, 323, 324, 334, 335, 336, 337, 338, 339, 340, 341, 390, 391, 392, 393, 396, 421, 427, 435, 493, 499, 500, 502, 503, 504, 556, 562, 563, 578, 581, 710, 711, 712, 713, 714, 716, 717, 742, 743, 786, 787, 788, 835, 836, 837], [0.5884, 0.8562, 0.9832, 0.3929, 0.02905, 0.02377, 0.6824, 0.004598, 0.9413, 0.9132, 0.8702, 0.8992, 0.861, 0.9023, 0.9043, 0.1727, 0.3591, 0.2712, 0.06899, 0.7095, 0.1483, 0.8348, 0.9464, 0.8315, 0.7729, 0.1174, 0.03593, 0.01076, 0.01713, 0.6039, 0.3454, 0.6892, 0.9462, 0.8762, 0.9762, 0.892, 0.08157, 0.1314, 0.1257, 0.09898, 0.8757, 0.8727, 0.8805, 0.8576, 0.9804, 0.965, 0.9692, 0.9586, 0.2779, 0.3591, 0.09097, 0.1591, 0.3353, 0.6729, 0.2, 0.5258, 0.8547, 0.9315, 0.1092, 0.1496, 0.6232, 0.07374, 0.1201, 0.1019, 0.1178, 0.1265, 0.9711, 0.955, 0.9775, 0.9576, 0.5364, 0.6691, 0.2679, 0.03808, 0.1257, 0.04224, 0.02589, 0.0005288, 0.007319, 0.03967, 0.03919, 0.1962, 0.2239, 0.3144, 0.1697, 0.1165, 0.1402, 0.03269, 0.03632, 0.0492, 0.09066, 0.01687, 0.04815, 0.01881, 0.06857, 0.03037, 0.13, 0.001109, 0.2805, 0.04052, 0.3259, 0.109, 0.1526, 0.08335]): _vg.add([_i], _w, 'REPLACE')
_vg = ob_bob.vertex_groups.new(name='L shin')
for _i, _w in zip([31, 33, 35, 36, 37, 38, 39, 40, 41, 43, 44, 45, 46, 55, 56, 57, 58, 59, 61, 62, 63, 65, 66, 166, 167, 169, 170, 171, 172, 173, 176, 178, 179, 180, 181, 182, 183, 184, 185, 190, 191, 192, 193, 194, 195, 196, 197, 214, 216, 217, 218, 219, 220, 221, 222, 224, 225, 227, 229, 231, 233, 234, 236, 237, 330, 331, 332, 333, 334, 335, 336, 337, 342, 343, 344, 345, 354, 357, 358, 361, 363, 365], [0.9876, 0.2652, 0.9918, 0.1262, 0.9769, 0.987, 0.1, 0.137, 0.09569, 0.9867, 0.9289, 0.7734, 0.8993, 0.09142, 0.0245, 0.2865, 0.7868, 0.0295, 0.09984, 0.5034, 0.05394, 0.09106, 0.5077, 0.9634, 0.8292, 0.7847, 0.6192, 0.2301, 0.5516, 0.9261, 0.971, 0.9182, 0.868, 0.8732, 0.9005, 0.1222, 0.1235, 0.1184, 0.1396, 0.9869, 0.984, 0.9767, 0.9877, 0.9967, 0.9874, 0.9516, 0.9773, 0.1486, 0.1651, 0.5286, 0.08836, 0.7086, 0.1071, 0.6827, 0.05188, 0.08342, 0.4733, 0.4106, 0.4746, 0.4679, 0.5334, 0.07113, 0.08817, 0.5018, 0.8612, 0.2711, 0.2852, 0.8593, 0.8793, 0.8975, 0.8819, 0.8724, 0.9931, 0.968, 0.9532, 0.995, 0.4766, 0.454, 0.2736, 0.5716, 0.4517, 0.494]): _vg.add([_i], _w, 'REPLACE')
_vg = ob_bob.vertex_groups.new(name='L foot')
for _i, _w in zip([33, 44, 45, 46, 55, 56, 57, 58, 59, 60, 61, 62, 63, 64, 65, 66, 166, 167, 169, 170, 171, 172, 173, 176, 196, 214, 215, 216, 217, 218, 219, 220, 221, 222, 223, 224, 225, 226, 227, 228, 229, 230, 231, 232, 233, 234, 235, 236, 237, 330, 331, 332, 333, 343, 344, 354, 355, 356, 357, 358, 359, 360, 361, 362, 363, 364, 365], [0.7348, 0.07098, 0.226, 0.1003, 0.9086, 0.9627, 0.7134, 0.2132, 0.9602, 0.9982, 0.9002, 0.4966, 0.9461, 0.9996, 0.9089, 0.4923, 0.0227, 0.1704, 0.2147, 0.3807, 0.7698, 0.4484, 0.0739, 0.007664, 0.04169, 0.8514, 0.9937, 0.8349, 0.4714, 0.9116, 0.2913, 0.8929, 0.3173, 0.9481, 0.9971, 0.9166, 0.5267, 0.9933, 0.5894, 0.9933, 0.5254, 0.9954, 0.5321, 0.9959, 0.4666, 0.9289, 0.9993, 0.9118, 0.4982, 0.1387, 0.7287, 0.7147, 0.1407, 0.01039, 0.03808, 0.5234, 0.9885, 0.9866, 0.5459, 0.7264, 0.9885, 0.9892, 0.4284, 0.9937, 0.5483, 0.9941, 0.506]): _vg.add([_i], _w, 'REPLACE')
_vg = ob_bob.vertex_groups.new(name='R thigh')
for _i, _w in zip([0, 3, 28, 34, 42, 100, 106, 107, 152, 158, 159, 174, 177, 293, 294, 295, 297, 298, 323, 324, 392, 393, 394, 395, 396, 397, 406, 421, 423, 425, 427, 429, 432, 433, 434, 435, 491, 492, 493, 494, 495, 496, 497, 498, 499, 500, 501, 502, 503, 504, 510, 515, 555, 556, 562, 563, 572, 578, 579, 581, 582, 583, 584, 585, 586, 587, 588, 589, 590, 591, 592, 593, 708, 709, 710, 711, 712, 713, 714, 715, 716, 717, 718, 719, 720, 721, 742, 743, 753, 754, 755, 756, 757, 758, 759, 760, 786, 787, 788, 833, 834, 835, 836, 837], [0.03785, 0.1255, 0.0421, 0.02592, 0.0005838, 0.006866, 0.0397, 0.03921, 0.1699, 0.1164, 0.1403, 0.0328, 0.0364, 0.0172, 0.0486, 0.01811, 0.06876, 0.03027, 0.1302, 0.001578, 0.08353, 0.5919, 0.8585, 0.9834, 0.3965, 0.03836, 0.02981, 0.6846, 0.008724, 0.9415, 0.9133, 0.8702, 0.8992, 0.861, 0.9023, 0.9047, 0.1807, 0.3714, 0.2779, 0.07488, 0.7128, 0.1585, 0.8367, 0.9471, 0.8323, 0.7743, 0.1232, 0.1978, 0.2253, 0.3145, 0.04383, 0.01826, 0.0237, 0.6046, 0.3494, 0.6893, 0.9466, 0.8765, 0.9763, 0.8922, 0.08157, 0.1315, 0.1257, 0.09898, 0.8758, 0.8727, 0.8805, 0.8576, 0.9804, 0.965, 0.9692, 0.9587, 0.2877, 0.3685, 0.05146, 0.09242, 0.09579, 0.1635, 0.3426, 0.6787, 0.2049, 0.5295, 0.8561, 0.9321, 0.1172, 0.1578, 0.624, 0.07736, 0.1201, 0.1019, 0.1178, 0.1265, 0.9711, 0.955, 0.9776, 0.9576, 0.2811, 0.04344, 0.3264, 0.5422, 0.6734, 0.1111, 0.1542, 0.2717]): _vg.add([_i], _w, 'REPLACE')
_vg = ob_bob.vertex_groups.new(name='R shin')
for _i, _w in zip([424, 426, 428, 429, 430, 431, 432, 433, 434, 436, 437, 438, 439, 448, 449, 450, 451, 452, 454, 455, 456, 458, 459, 570, 571, 573, 574, 575, 576, 577, 580, 582, 583, 584, 585, 586, 587, 588, 589, 594, 595, 596, 597, 598, 599, 600, 601, 618, 620, 621, 622, 623, 624, 625, 626, 628, 629, 631, 633, 635, 637, 638, 640, 641, 749, 750, 751, 752, 753, 754, 755, 756, 761, 762, 763, 764, 773, 776, 777, 780, 782, 784], [0.9876, 0.2652, 0.9918, 0.1262, 0.9769, 0.987, 0.1, 0.137, 0.09569, 0.9867, 0.9289, 0.7734, 0.8993, 0.09142, 0.0245, 0.2865, 0.7868, 0.0295, 0.09984, 0.5034, 0.05394, 0.09106, 0.5077, 0.9634, 0.8292, 0.7847, 0.6192, 0.2301, 0.5516, 0.9261, 0.971, 0.9182, 0.868, 0.8732, 0.9005, 0.1222, 0.1235, 0.1184, 0.1396, 0.9869, 0.984, 0.9767, 0.9877, 0.9967, 0.9874, 0.9516, 0.9773, 0.1486, 0.1651, 0.5286, 0.08836, 0.7086, 0.1071, 0.6827, 0.05188, 0.08342, 0.4733, 0.4106, 0.4746, 0.4679, 0.5334, 0.07113, 0.08817, 0.5018, 0.8612, 0.2711, 0.2852, 0.8593, 0.8793, 0.8975, 0.8819, 0.8724, 0.9931, 0.968, 0.9532, 0.995, 0.4766, 0.454, 0.2736, 0.5716, 0.4517, 0.494]): _vg.add([_i], _w, 'REPLACE')
_vg = ob_bob.vertex_groups.new(name='R foot')
for _i, _w in zip([426, 437, 438, 439, 448, 449, 450, 451, 452, 453, 454, 455, 456, 457, 458, 459, 570, 571, 573, 574, 575, 576, 577, 580, 600, 618, 619, 620, 621, 622, 623, 624, 625, 626, 627, 628, 629, 630, 631, 632, 633, 634, 635, 636, 637, 638, 639, 640, 641, 749, 750, 751, 752, 762, 763, 773, 774, 775, 776, 777, 778, 779, 780, 781, 782, 783, 784], [0.7348, 0.07098, 0.226, 0.1003, 0.9086, 0.9627, 0.7134, 0.2132, 0.9602, 0.9982, 0.9002, 0.4966, 0.9461, 0.9996, 0.9089, 0.4923, 0.0227, 0.1704, 0.2147, 0.3807, 0.7698, 0.4484, 0.0739, 0.007664, 0.04169, 0.8514, 0.9937, 0.8349, 0.4714, 0.9116, 0.2913, 0.8929, 0.3173, 0.9481, 0.9971, 0.9166, 0.5267, 0.9933, 0.5894, 0.9933, 0.5254, 0.9954, 0.5321, 0.9959, 0.4666, 0.9289, 0.9993, 0.9118, 0.4982, 0.1387, 0.7287, 0.7147, 0.1407, 0.01039, 0.03808, 0.5234, 0.9885, 0.9866, 0.5459, 0.7264, 0.9885, 0.9892, 0.4284, 0.9937, 0.5483, 0.9941, 0.506]): _vg.add([_i], _w, 'REPLACE')
_m = ob_bob.modifiers.new('Armature', 'ARMATURE')
_m = ob_bob.modifiers.new('Armature.001', 'ARMATURE')
_m.object = ob_armature
ob_armature.location = (0.01914, 0.2163, 4.763)
ob_armature.show_name = True
ob_armature.show_axis = True
ob_armature.show_in_front = True
ob_armature.lineart.crease_threshold = 0.0

# ---- collection membership
col_collection_1.objects.link(ob_bob)
col_collection_11.objects.link(ob_armature)

# ---- scene / render settings (as saved in the file)
scene.frame_start = 1; scene.frame_end = 250; scene.frame_set(1)
scene.render.engine = 'BLENDER_EEVEE_NEXT'
scene.render.image_settings.color_mode = 'RGB'
scene.render.image_settings.compression = 90
scene.render.resolution_percentage = 50
scene.render.dither_intensity = 0.0
scene.render.bake_margin = 2
scene.render.bake_bias = 0.0
scene.cycles.feature_set = 'EXPERIMENTAL'
scene.cycles.use_denoising = False
scene.cycles.samples = 10
scene.cycles.sampling_pattern = 'TABULATED_SOBOL'
scene.cycles.light_sampling_threshold = 0.0
scene.cycles.use_adaptive_sampling = False
scene.cycles.use_light_tree = False
scene.cycles.blur_glossy = 0.0
scene.cycles.volume_bounces = 1
scene.cycles.pixel_filter_type = 'GAUSSIAN'
scene.cycles.sample_clamp_indirect = 0.0
scene.view_settings.view_transform = 'Standard'
bpy.context.view_layer.update()

# ---- added for rendering (the .blend has no active camera and no usable light): camera, sun
cam_auto = bpy.data.cameras.new('AutoCamera')
cam_auto.lens = 50.0
cam_auto.sensor_width = 36.0
cam_auto.clip_end = 1000.0
ob_auto_camera = bpy.data.objects.new('AutoCamera', cam_auto)
scene.collection.objects.link(ob_auto_camera)
ob_auto_camera.location = (12.5689, -15.0469, 15.5055)
ob_auto_camera.rotation_euler = (1.09748, -7.21219e-08, 0.694738)
scene.camera = ob_auto_camera
light_auto_sun = bpy.data.lights.new('AutoSun', 'SUN')
light_auto_sun.energy = 3.0
light_auto_sun.angle = 0.0523599
ob_auto_sun = bpy.data.objects.new('AutoSun', light_auto_sun)
scene.collection.objects.link(ob_auto_sun)
ob_auto_sun.rotation_euler = (0.872665, 0.174533, 0.523599)
bpy.context.view_layer.update()
